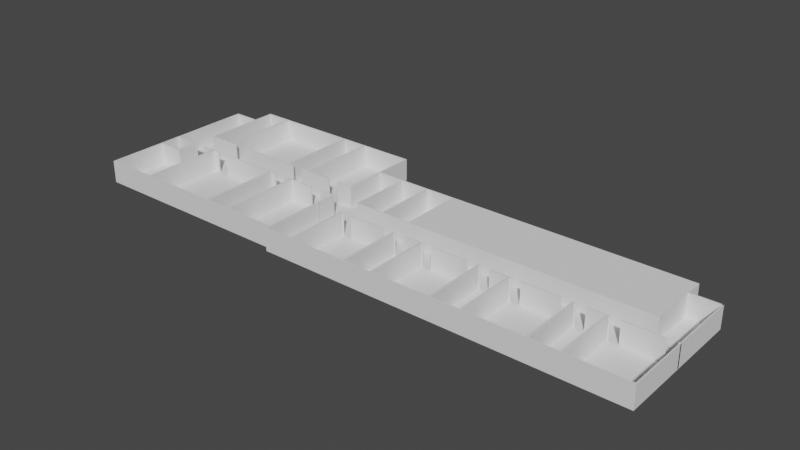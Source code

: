 # Source: main-final.blend  (saved by Blender 4.0.36; exported with 4.5.12 LTS)
import bpy
from mathutils import Matrix  # noqa: F401  (used for matrix-valued properties, if any)

bpy.ops.wm.read_factory_settings(use_empty=True)
scene = bpy.context.scene
scene.name = 'Scene'

# ---- collections
col_collection = bpy.data.collections.new('Collection'); scene.collection.children.link(col_collection)

# ---- world
world_world = bpy.data.worlds.new('World'); scene.world = world_world
world_world.use_nodes = True; world_world.node_tree.nodes.clear()
_N = world_world.node_tree.nodes; _L = world_world.node_tree.links
n0 = _N.new('ShaderNodeOutputWorld'); n0.name = 'World Output'; n0.location = (300, 300)
n1 = _N.new('ShaderNodeBackground'); n1.name = 'Background'; n1.location = (10, 300)
n1.inputs[0].default_value = (0.05088, 0.05088, 0.05088, 1.0)
_L.new(n1.outputs[0], n0.inputs[0])
n0.is_active_output = True
world_world.color = (0.05088, 0.05088, 0.05088)
world_world.use_sun_shadow = False
world_world.sun_shadow_jitter_overblur = 0.0

# ---- meshes
me_cube = bpy.data.meshes.new('Cube')
me_cube.from_pydata([(-0.007532, -0.1078, -0.1056), (-0.007532, -0.1078, 0.1056), (-0.007532, 0.1078, -0.1056), (-0.007532, 0.1078, 0.1056), (0.007532, -0.1078, -0.1056), (0.007532, -0.1078, 0.1056), (0.007532, 0.1078, -0.1056), (0.007532, 0.1078, 0.1056), (0.007661, 0.07311, -0.1061), (0.007661, 0.07311, 0.1062), (3.014, 0.07311, -0.1061), (3.014, 0.07311, 0.1062), (3.014, 0.5858, -0.1061), (3.014, 0.5858, 0.1062), (2.649, 0.5858, -0.1061), (2.255, 0.5858, -0.1061), (1.875, 0.5861, -0.1061), (1.511, 0.5861, -0.1061), (1.131, 0.5861, -0.1061), (0.7668, 0.5861, -0.1061), (0.7668, 0.5861, 0.1062), (1.131, 0.5861, 0.1062), (1.511, 0.5861, 0.1062), (1.875, 0.5861, 0.1062), (2.255, 0.5858, 0.1062), (2.649, 0.5858, 0.1062), (0.372, 0.07311, -0.1061), (0.7668, 0.07283, -0.1061), (1.131, 0.07283, -0.1061), (1.511, 0.07283, -0.1061), (1.875, 0.07283, -0.1061), (2.255, 0.07311, -0.1061), (2.255, 0.07311, 0.1062), (1.875, 0.07283, 0.1062), (1.511, 0.07283, 0.1062), (1.131, 0.07283, 0.1062), (0.7668, 0.07283, 0.1062), (0.372, 0.07311, 0.1062), (1.905, 0.5858, -0.1061), (1.511, 0.5929, -0.1061), (1.131, 0.5929, -0.1061), (0.7516, 0.5929, -0.1061), (0.7364, 0.5863, 0.1062), (1.131, 0.5929, 0.1062), (1.511, 0.5929, 0.1062), (1.905, 0.5858, 0.1062), (0.7516, 0.06605, -0.1061), (1.131, 0.06605, -0.1061), (1.511, 0.06605, -0.1061), (1.905, 0.07311, -0.1061), (1.905, 0.07311, 0.1062), (1.511, 0.06605, 0.1062), (1.131, 0.06605, 0.1062), (0.7364, 0.07311, 0.1062), (2.285, 0.5858, -0.1061), (1.89, 0.5929, -0.1061), (1.89, 0.5929, 0.1062), (2.285, 0.5858, 0.1062), (1.89, 0.06605, -0.1061), (2.285, 0.07311, -0.1061), (2.285, 0.07311, 0.1062), (1.89, 0.06605, 0.1062), (2.649, 0.5929, 0.1062), (3.029, 0.5929, 0.1062), (3.029, 0.06605, -0.1061), (3.029, 0.5929, -0.1061), (3.029, 0.06605, 0.1062), (2.649, 0.5929, -0.1061), (2.27, 0.5929, -0.1061), (2.27, 0.5929, 0.1062), (2.27, 0.06605, -0.1061), (2.27, 0.06605, 0.1062), (0.7364, 0.4477, 0.1062), (0.7516, 0.4528, -0.1061), (0.7668, 0.4496, 0.1062), (0.7668, 0.4496, -0.1061), (0.007661, 0.4452, 0.1062), (0.3872, 0.5863, -0.1061), (0.3872, 0.5863, 0.1062), (0.007661, 0.4452, -0.1061), (0.3872, 0.4452, 0.1062), (0.3872, 0.4452, -0.1061), (-0.007522, 0.4528, -0.1061), (-0.007522, 0.06605, -0.1061), (0.372, 0.06605, 0.1062), (-0.007522, 0.06605, 0.1062), (0.372, 0.5929, -0.1061), (0.7364, 0.5863, -0.1061), (0.372, 0.5929, 0.1062), (0.7516, 0.5929, 0.1062), (0.372, 0.06605, -0.1061), (0.7516, 0.06605, 0.1062), (0.7364, 0.07311, -0.1061), (0.7516, 0.4528, 0.1062), (-0.007522, 0.4528, 0.1062), (0.372, 0.4528, 0.1062), (0.372, 0.4528, -0.1061), (0.3872, 0.06605, -0.1061), (0.3872, 0.06605, 0.1062), (0.3866, 0.07311, -0.1061), (0.3866, 0.07311, 0.1062), (3.015, 0.3344, -0.1061), (3.015, 0.3344, 0.1043), (3.015, 0.3407, -0.1061), (3.015, 0.3407, 0.1043), (3.418, 0.3344, -0.1061), (3.418, 0.3344, 0.1043), (3.418, 0.3407, -0.1061), (3.418, 0.3407, 0.1043), (0.007661, -0.6, -0.1061), (0.007661, -0.6, 0.1062), (0.007661, -0.08741, -0.1061), (0.007661, -0.08741, 0.1062), (3.014, -0.6, -0.1061), (3.014, -0.6, 0.1062), (3.014, -0.08732, -0.1061), (3.014, -0.08732, 0.1062), (2.255, -0.08732, -0.1061), (1.875, -0.08704, -0.1061), (1.511, -0.08704, -0.1061), (1.131, -0.08704, -0.1061), (0.7668, -0.08704, -0.1061), (0.3569, -0.08741, -0.1061), (0.3569, -0.08741, 0.1062), (0.7668, -0.08704, 0.1062), (1.131, -0.08704, 0.1062), (1.511, -0.08704, 0.1062), (1.875, -0.08704, 0.1062), (2.255, -0.08732, 0.1062), (0.372, -0.6, -0.1061), (0.7668, -0.6003, -0.1061), (1.131, -0.6003, -0.1061), (1.511, -0.6003, -0.1061), (1.875, -0.6003, -0.1061), (2.255, -0.6, -0.1061), (2.649, -0.6, -0.1061), (2.649, -0.6, 0.1062), (2.255, -0.6, 0.1062), (1.875, -0.6003, 0.1062), (1.511, -0.6003, 0.1062), (1.131, -0.6003, 0.1062), (0.7668, -0.6003, 0.1062), (0.372, -0.6, 0.1062), (1.905, -0.08732, -0.1061), (1.511, -0.08026, -0.1061), (1.131, -0.08026, -0.1061), (0.7516, -0.08026, -0.1061), (0.7364, -0.0868, 0.1062), (1.131, -0.08026, 0.1062), (1.511, -0.08026, 0.1062), (1.905, -0.08732, 0.1062), (0.7516, -0.6071, -0.1061), (1.131, -0.6071, -0.1061), (1.511, -0.6071, -0.1061), (1.905, -0.6, -0.1061), (1.905, -0.6, 0.1062), (1.511, -0.6071, 0.1062), (1.131, -0.6071, 0.1062), (0.7364, -0.6, 0.1062), (2.285, -0.08732, -0.1061), (1.89, -0.08026, -0.1061), (1.89, -0.08026, 0.1062), (2.285, -0.08732, 0.1062), (1.89, -0.6071, -0.1061), (2.285, -0.6, -0.1061), (2.285, -0.6, 0.1062), (1.89, -0.6071, 0.1062), (3.029, -0.08026, 0.1062), (3.029, -0.6071, -0.1061), (3.029, -0.08026, -0.1061), (3.029, -0.6071, 0.1062), (2.649, -0.6071, -0.1061), (2.27, -0.08026, -0.1061), (2.27, -0.08026, 0.1062), (2.27, -0.6071, -0.1061), (2.649, -0.6071, 0.1062), (2.27, -0.6071, 0.1062), (0.007661, -0.2132, -0.1061), (0.007661, -0.2132, 0.1062), (0.7364, -0.2254, 0.1062), (0.3569, -0.2132, 0.1062), (0.3569, -0.2132, -0.1061), (0.7516, -0.2203, -0.1061), (0.7668, -0.2235, 0.1062), (0.7668, -0.2235, -0.1061), (0.007661, -0.228, 0.1062), (-0.007522, -0.08026, 0.1062), (0.3872, -0.0868, -0.1061), (-0.007522, -0.08026, -0.1061), (0.3872, -0.0868, 0.1062), (0.007661, -0.228, -0.1061), (0.3872, -0.228, 0.1062), (0.3872, -0.228, -0.1061), (-0.007522, -0.2203, -0.1061), (-0.007522, -0.6071, -0.1061), (0.372, -0.6071, 0.1062), (-0.007522, -0.6071, 0.1062), (0.372, -0.08026, -0.1061), (0.7364, -0.0868, -0.1061), (0.372, -0.08026, 0.1062), (0.7516, -0.08026, 0.1062), (0.372, -0.6071, -0.1061), (0.7516, -0.6071, 0.1062), (0.7364, -0.6, -0.1061), (0.7516, -0.2203, 0.1062), (-0.007522, -0.2203, 0.1062), (0.372, -0.2203, 0.1062), (0.372, -0.2203, -0.1061), (8.039, -0.6329, -0.1064), (8.039, -0.6329, 0.1059), (8.039, -0.2247, -0.1064), (8.039, -0.2247, 0.1059), (3.04, -0.6315, -0.1064), (3.04, -0.6315, 0.1059), (3.04, -0.2261, -0.1064), (3.04, -0.2261, 0.1059), (3.457, -0.224, -0.1064), (3.861, -0.224, -0.1064), (4.266, -0.224, -0.1064), (4.717, -0.2247, -0.1064), (5.12, -0.2236, -0.1064), (5.523, -0.2247, -0.1064), (5.975, -0.2247, -0.1064), (6.378, -0.2236, -0.1064), (6.781, -0.2247, -0.1064), (7.233, -0.2247, -0.1064), (7.636, -0.2236, -0.1064), (7.636, -0.2236, 0.1059), (7.233, -0.2247, 0.1059), (6.781, -0.2247, 0.1059), (6.378, -0.2236, 0.1059), (5.975, -0.2247, 0.1059), (5.523, -0.2247, 0.1059), (5.12, -0.2236, 0.1059), (4.717, -0.2247, 0.1059), (4.266, -0.224, 0.1059), (3.861, -0.224, 0.1059), (3.457, -0.224, 0.1059), (7.636, -0.634, -0.1064), (7.233, -0.6329, -0.1064), (6.781, -0.6329, -0.1064), (6.378, -0.634, -0.1064), (5.975, -0.6329, -0.1064), (5.523, -0.6329, -0.1064), (5.12, -0.634, -0.1064), (4.717, -0.6329, -0.1064), (4.266, -0.6336, -0.1064), (3.861, -0.6336, -0.1064), (3.457, -0.6336, -0.1064), (3.457, -0.6336, 0.1059), (3.861, -0.6336, 0.1059), (4.266, -0.6336, 0.1059), (4.717, -0.6329, 0.1059), (5.12, -0.634, 0.1059), (5.523, -0.6329, 0.1059), (5.975, -0.6329, 0.1059), (6.378, -0.634, 0.1059), (6.781, -0.6329, 0.1059), (7.233, -0.6329, 0.1059), (7.636, -0.634, 0.1059), (3.424, -0.2261, -0.1064), (3.861, -0.218, -0.1064), (4.297, -0.2253, -0.1064), (4.297, -0.2253, 0.1059), (3.861, -0.218, 0.1059), (3.424, -0.2261, 0.1059), (4.297, -0.6323, -0.1064), (3.861, -0.6396, -0.1064), (3.424, -0.6315, -0.1064), (3.424, -0.6315, 0.1059), (3.861, -0.6396, 0.1059), (4.297, -0.6323, 0.1059), (8.056, -0.218, -0.1064), (8.056, -0.6396, -0.1064), (8.056, -0.6396, 0.1059), (8.056, -0.218, 0.1059), (7.636, -0.218, -0.1064), (7.636, -0.6396, 0.1059), (4.684, -0.2253, -0.1064), (5.12, -0.218, -0.1064), (5.555, -0.2253, -0.1064), (5.942, -0.2253, -0.1064), (6.378, -0.218, -0.1064), (6.814, -0.2253, -0.1064), (7.2, -0.2253, -0.1064), (7.636, -0.218, 0.1059), (7.2, -0.2253, 0.1059), (6.814, -0.2253, 0.1059), (6.378, -0.218, 0.1059), (5.942, -0.2253, 0.1059), (5.555, -0.2253, 0.1059), (5.12, -0.218, 0.1059), (4.684, -0.2253, 0.1059), (7.636, -0.6396, -0.1064), (7.2, -0.6323, -0.1064), (6.814, -0.6323, -0.1064), (6.378, -0.6396, -0.1064), (5.942, -0.6323, -0.1064), (5.555, -0.6323, -0.1064), (5.12, -0.6396, -0.1064), (4.684, -0.6323, -0.1064), (4.684, -0.6323, 0.1059), (5.12, -0.6396, 0.1059), (5.555, -0.6323, 0.1059), (5.942, -0.6323, 0.1059), (6.378, -0.6396, 0.1059), (6.814, -0.6323, 0.1059), (7.2, -0.6323, 0.1059), (4.281, -0.218, -0.1064), (4.7, -0.218, -0.1064), (5.539, -0.218, -0.1064), (5.959, -0.218, -0.1064), (6.797, -0.218, -0.1064), (7.217, -0.218, -0.1064), (7.217, -0.218, 0.1059), (6.797, -0.218, 0.1059), (5.959, -0.218, 0.1059), (5.539, -0.218, 0.1059), (4.7, -0.218, 0.1059), (4.281, -0.218, 0.1059), (7.217, -0.6396, -0.1064), (6.797, -0.6396, -0.1064), (5.959, -0.6396, -0.1064), (5.539, -0.6396, -0.1064), (4.7, -0.6396, -0.1064), (4.281, -0.6396, -0.1064), (4.281, -0.6396, 0.1059), (4.7, -0.6396, 0.1059), (5.539, -0.6396, 0.1059), (5.959, -0.6396, 0.1059), (6.797, -0.6396, 0.1059), (7.217, -0.6396, 0.1059), (3.442, -0.218, 0.1059), (3.022, -0.218, 0.1059), (3.022, -0.6396, -0.1064), (3.022, -0.218, -0.1064), (3.022, -0.6396, 0.1059), (3.442, -0.6396, -0.1064), (3.442, -0.218, -0.1064), (3.442, -0.6396, 0.1059), (3.408, -0.07509, -0.1058), (3.408, -0.07509, 0.1035), (3.408, 0.3407, -0.1058), (3.408, 0.3407, 0.1035), (7.649, -0.07509, -0.1058), (7.649, -0.07509, 0.1035), (7.649, 0.3407, -0.1058), (7.649, 0.3407, 0.1035), (7.225, 0.3407, -0.1058), (6.8, 0.3407, -0.1058), (6.376, 0.3407, -0.1058), (5.952, 0.3407, -0.1058), (5.528, 0.3407, -0.1058), (5.104, 0.3407, -0.1058), (4.68, 0.3407, -0.1058), (4.256, 0.3407, -0.1058), (3.832, 0.3407, -0.1058), (3.832, 0.3407, 0.1035), (4.256, 0.3407, 0.1035), (4.68, 0.3407, 0.1035), (5.104, 0.3407, 0.1035), (5.528, 0.3407, 0.1035), (5.952, 0.3407, 0.1035), (6.376, 0.3407, 0.1035), (6.8, 0.3407, 0.1035), (7.225, 0.3407, 0.1035), (3.832, -0.07509, -0.1058), (4.256, -0.07509, -0.1058), (4.68, -0.07509, -0.1058), (5.104, -0.07509, -0.1058), (5.528, -0.07509, -0.1058), (5.952, -0.07509, -0.1058), (6.376, -0.07509, -0.1058), (6.8, -0.07509, -0.1058), (7.225, -0.07509, -0.1058), (7.225, -0.07509, 0.1035), (6.8, -0.07509, 0.1035), (6.376, -0.07509, 0.1035), (5.952, -0.07509, 0.1035), (5.528, -0.07509, 0.1035), (5.104, -0.07509, 0.1035), (4.68, -0.07509, 0.1035), (4.256, -0.07509, 0.1035), (3.832, -0.07509, 0.1035), (3.819, 0.3344, 0.1035), (3.42, 0.3344, 0.1035), (3.42, -0.06875, 0.1035), (3.819, -0.06875, 0.1035), (4.243, 0.3344, 0.1035), (3.844, 0.3344, 0.1035), (3.844, -0.06875, 0.1035), (4.243, -0.06875, 0.1035), (3.42, 0.3344, -0.1058), (3.819, 0.3344, -0.1058), (3.819, -0.06875, -0.1058), (3.42, -0.06875, -0.1058), (3.844, 0.3344, -0.1058), (4.243, 0.3344, -0.1058), (4.243, -0.06875, -0.1058), (3.844, -0.06875, -0.1058), (8.039, -0.2291, -0.1056), (8.039, -0.2291, 0.1056), (8.039, 0.2266, -0.1056), (8.039, 0.2266, 0.1056), (8.056, -0.2291, -0.1056), (8.056, -0.2291, 0.1056), (8.056, 0.2266, -0.1056), (8.056, 0.2266, 0.1056), (7.621, 0.2266, -0.1056), (7.621, 0.2266, 0.1056), (7.621, 0.2183, -0.1056), (7.621, 0.2183, 0.1056), (8.054, 0.2266, -0.1056), (8.054, 0.2266, 0.1056), (8.054, 0.2183, -0.1056), (8.054, 0.2183, 0.1056), (0.5504, -0.08026, 0.1062), (0.3916, -0.08026, 0.1062), (0.5504, -0.08026, -0.1061), (0.3916, -0.08026, -0.1061), (0.5504, -0.0868, -0.1061), (0.3916, -0.0868, -0.1061), (0.3916, -0.0868, 0.1062), (0.5504, -0.0868, 0.1062), (0.3916, -0.0868, -0.1034), (0.5504, -0.0868, -0.006899), (1.011, -0.08026, 0.1062), (0.8527, -0.08026, 0.1062), (0.8527, -0.08026, -0.1061), (1.011, -0.08026, -0.1061), (1.011, -0.08704, -0.1061), (0.8527, -0.08704, -0.1061), (0.8527, -0.08704, 0.1062), (1.011, -0.08704, 0.1062), (0.8527, 0.06605, 0.1062), (1.011, 0.06605, 0.1062), (0.8527, 0.06605, -0.1061), (1.011, 0.06605, -0.1061), (0.8527, 0.07283, -0.1061), (1.011, 0.07283, -0.1061), (1.011, 0.07283, 0.1062), (0.8527, 0.07283, 0.1062), (1.978, 0.07311, 0.1062), (2.137, 0.07311, 0.1062), (1.978, 0.07311, -0.1061), (2.137, 0.07311, -0.1061), (1.978, 0.06605, 0.1062), (2.137, 0.06605, 0.1062), (1.978, 0.06605, -0.1061), (2.137, 0.06605, -0.1061), (2.137, -0.08732, 0.1062), (1.978, -0.08732, 0.1062), (1.978, -0.08732, -0.1061), (2.137, -0.08732, -0.1061), (2.137, -0.08026, 0.1062), (1.978, -0.08026, 0.1062), (1.978, -0.08026, -0.1061), (2.137, -0.08026, -0.1061), (2.8, -0.08026, 0.1062), (2.8, -0.08026, -0.1061), (2.642, -0.08026, 0.1062), (2.642, -0.08026, -0.1061), (2.8, -0.08732, 0.1062), (2.8, -0.08732, -0.1061), (2.642, -0.08732, -0.1061), (2.642, -0.08732, 0.1062), (2.8, 0.06605, 0.1062), (2.8, 0.06605, -0.1061), (2.642, 0.06605, 0.1062), (2.642, 0.06605, -0.1061), (2.8, 0.07311, -0.1061), (2.642, 0.07311, -0.1061), (2.8, 0.07311, 0.1062), (2.642, 0.07311, 0.1062), (4.125, -0.224, 0.1059), (4.252, -0.224, 0.1059), (4.125, -0.224, -0.1064), (4.252, -0.224, -0.1064), (4.311, -0.218, 0.1059), (4.438, -0.218, 0.1059), (4.311, -0.218, -0.1064), (4.438, -0.218, -0.1064), (4.125, -0.218, 0.1059), (4.252, -0.218, 0.1059), (4.125, -0.218, -0.1064), (4.252, -0.218, -0.1064), (3.474, -0.218, 0.1059), (3.6, -0.218, 0.1059), (3.474, -0.218, -0.1064), (3.6, -0.218, -0.1064), (3.474, -0.224, -0.1064), (3.6, -0.224, -0.1064), (3.6, -0.224, 0.1059), (3.474, -0.224, 0.1059), (4.311, -0.2253, -0.1064), (4.438, -0.2253, -0.1064), (4.438, -0.2253, 0.1059), (4.311, -0.2253, 0.1059), (5.568, -0.218, 0.1059), (5.695, -0.218, 0.1059), (5.568, -0.218, -0.1064), (5.695, -0.218, -0.1064), (5.382, -0.218, 0.1059), (5.509, -0.218, 0.1059), (5.382, -0.218, -0.1064), (5.509, -0.218, -0.1064), (4.731, -0.218, 0.1059), (4.858, -0.218, 0.1059), (4.731, -0.218, -0.1064), (4.858, -0.218, -0.1064), (4.731, -0.2247, -0.1064), (4.858, -0.2243, -0.1064), (5.382, -0.2243, -0.1064), (5.509, -0.2247, -0.1064), (5.509, -0.2247, 0.1059), (5.382, -0.2243, 0.1059), (4.858, -0.2243, 0.1059), (4.731, -0.2247, 0.1059), (5.568, -0.2253, -0.1064), (5.695, -0.2253, -0.1064), (5.695, -0.2253, 0.1059), (5.568, -0.2253, 0.1059), (5.99, -0.2247, 0.1059), (6.117, -0.2243, 0.1059), (5.99, -0.2247, -0.1064), (6.117, -0.2243, -0.1064), (6.827, -0.2253, 0.1059), (6.954, -0.2253, 0.1059), (6.827, -0.2253, -0.1064), (6.954, -0.2253, -0.1064), (6.641, -0.2243, 0.1059), (6.768, -0.2247, 0.1059), (6.641, -0.2243, -0.1064), (6.768, -0.2247, -0.1064), (6.827, -0.218, 0.1059), (6.954, -0.218, 0.1059), (6.827, -0.218, -0.1064), (6.954, -0.218, -0.1064), (6.641, -0.218, 0.1059), (6.768, -0.218, 0.1059), (6.641, -0.218, -0.1064), (6.768, -0.218, -0.1064), (5.99, -0.218, 0.1059), (6.117, -0.218, 0.1059), (5.99, -0.218, -0.1064), (6.117, -0.218, -0.1064), (7.898, -0.2243, 0.1059), (8.025, -0.2247, 0.1059), (7.898, -0.2243, -0.1064), (8.025, -0.2247, -0.1064), (7.247, -0.2247, 0.1059), (7.374, -0.2243, 0.1059), (7.247, -0.2247, -0.1064), (7.374, -0.2243, -0.1064), (7.898, -0.218, 0.1059), (8.025, -0.218, 0.1059), (7.898, -0.218, -0.1064), (8.025, -0.218, -0.1064), (7.247, -0.218, 0.1059), (7.374, -0.218, 0.1059), (7.247, -0.218, -0.1064), (7.374, -0.218, -0.1064), (3.044, -0.218, 0.1059), (3.42, -0.218, 0.1059), (3.42, -0.218, -0.1064), (3.044, -0.218, -0.1064), (3.044, -0.2261, 0.1059), (3.42, -0.2261, 0.1059), (3.42, -0.2261, -0.1064), (3.044, -0.2261, -0.1064), (3.029, 0.5929, -0.1125), (-0.007522, 0.4528, -0.1125), (0.372, 0.5929, -0.1125), (0.372, 0.4528, -0.1125), (3.015, 0.3407, -0.1125), (3.029, -0.6071, -0.1125), (-0.007522, -0.6071, -0.1125), (8.056, -0.6396, -0.1128), (3.022, -0.6396, -0.1128), (7.649, 0.3407, -0.1122), (7.621, 0.2266, -0.112), (8.054, 0.2266, -0.112)], [], [(0, 1, 3, 2), (2, 3, 7, 6), (6, 7, 5, 4), (4, 5, 1, 0), (2, 6, 4, 0), (7, 3, 1, 5), (67, 62, 63, 65), (65, 63, 66, 64), (24, 45, 38, 15), (32, 24, 15, 31), (443, 32, 31, 445), (444, 49, 50, 442), (45, 50, 49, 38), (64, 66, 466, 467), (71, 70, 469, 468), (449, 70, 71, 447), (61, 58, 448, 446), (58, 61, 51, 48), (48, 51, 52, 47), (437, 47, 52, 435), (91, 46, 436, 434), (97, 98, 84, 90), (86, 88, 89, 41), (41, 89, 43, 40), (40, 43, 44, 39), (39, 44, 56, 55), (55, 56, 69, 68), (68, 69, 62, 67), (16, 17, 39, 55), (17, 18, 40, 39), (18, 19, 41, 40), (20, 21, 43, 89), (21, 22, 44, 43), (22, 23, 56, 44), (27, 438, 436, 46), (28, 47, 437, 439), (28, 29, 48, 47), (29, 30, 58, 48), (33, 34, 51, 61), (34, 35, 52, 51), (36, 91, 434, 441), (435, 52, 35, 440), (23, 33, 61, 56), (74, 20, 89, 93), (75, 27, 46, 73), (30, 16, 55, 58), (22, 21, 18, 17), (21, 20, 19, 18), (74, 36, 27, 75), (440, 35, 28, 439), (438, 27, 36, 441), (35, 34, 29, 28), (34, 33, 30, 29), (33, 23, 16, 30), (23, 22, 17, 16), (15, 38, 55, 68), (45, 24, 69, 56), (31, 70, 449, 445), (49, 444, 448, 58), (50, 61, 446, 442), (71, 32, 443, 447), (24, 32, 71, 69), (50, 45, 56, 61), (38, 49, 58, 55), (31, 15, 68, 70), (25, 13, 63, 62), (10, 12, 65, 64), (13, 11, 66, 63), (10, 64, 467, 470), (12, 14, 67, 65), (14, 54, 68, 67), (57, 25, 62, 69), (59, 471, 469, 70), (66, 11, 472, 466), (473, 60, 71, 468), (60, 57, 69, 71), (54, 59, 70, 68), (12, 10, 11, 13), (11, 10, 470, 472), (471, 59, 60, 473), (59, 54, 57, 60), (54, 14, 25, 57), (14, 12, 13, 25), (20, 74, 75, 19), (19, 75, 73, 41), (36, 74, 93, 91), (79, 80, 76), (79, 9, 8), (83, 85, 94, 82), (88, 95, 96, 86), (79, 8, 83, 82), (87, 77, 86, 41), (78, 42, 89, 88), (99, 92, 46, 97), (100, 37, 84, 98), (72, 53, 91, 93), (9, 76, 94, 85), (42, 72, 93, 89), (80, 78, 88, 95), (77, 81, 96, 86), (81, 79, 82, 96), (92, 87, 41, 46), (76, 80, 95, 94), (81, 80, 79), (77, 78, 81), (87, 42, 77), (92, 72, 87), (26, 53, 92, 99), (84, 37, 26, 90), (79, 76, 9), (81, 78, 80), (77, 42, 78), (87, 72, 42), (92, 53, 72), (26, 37, 100, 53), (53, 100, 98, 91), (26, 99, 97, 90), (46, 91, 98, 97), (81, 80, 100, 99), (95, 37, 26, 96), (95, 96, 82, 94), (80, 100, 37, 95), (99, 81, 96, 26), (101, 102, 104, 103), (103, 104, 108, 107), (107, 108, 106, 105), (105, 106, 102, 101), (103, 107, 105, 101), (108, 104, 102, 106), (193, 205, 186, 188), (458, 167, 169, 459), (169, 167, 170, 168), (201, 195, 196, 194), (150, 143, 452, 451), (117, 128, 450, 453), (137, 128, 117, 134), (155, 137, 134, 154), (150, 155, 154, 143), (168, 170, 175, 171), (171, 175, 176, 174), (174, 176, 166, 163), (163, 166, 156, 153), (153, 156, 157, 152), (152, 157, 202, 151), (151, 202, 195, 201), (188, 186, 199, 197), (197, 199, 417, 419), (200, 146, 418, 416), (146, 200, 427, 428), (148, 145, 429, 426), (145, 148, 149, 144), (144, 149, 161, 160), (160, 161, 455, 456), (173, 172, 457, 454), (172, 173, 460, 461), (118, 119, 144, 160), (119, 120, 145, 144), (121, 146, 428, 431), (429, 145, 120, 430), (200, 124, 432, 427), (433, 125, 148, 426), (125, 126, 149, 148), (126, 127, 161, 149), (130, 131, 152, 151), (131, 132, 153, 152), (132, 133, 163, 153), (138, 139, 156, 166), (139, 140, 157, 156), (140, 141, 202, 157), (127, 138, 166, 161), (183, 124, 200, 204), (184, 130, 151, 182), (133, 118, 160, 163), (126, 125, 120, 119), (124, 121, 431, 432), (120, 125, 433, 430), (183, 141, 130, 184), (141, 140, 131, 130), (140, 139, 132, 131), (139, 138, 133, 132), (138, 127, 118, 133), (127, 126, 119, 118), (452, 143, 160, 456), (117, 453, 457, 172), (161, 150, 451, 455), (450, 128, 173, 454), (154, 134, 174, 163), (137, 155, 166, 176), (128, 137, 176, 173), (155, 150, 161, 166), (143, 154, 163, 160), (134, 117, 172, 174), (116, 167, 458, 462), (113, 115, 169, 168), (116, 114, 170, 167), (135, 113, 168, 171), (459, 169, 115, 463), (464, 159, 172, 461), (173, 162, 465, 460), (164, 135, 171, 174), (114, 136, 175, 170), (136, 165, 176, 175), (165, 162, 173, 176), (159, 164, 174, 172), (115, 113, 114, 116), (113, 135, 136, 114), (135, 164, 165, 136), (164, 159, 162, 165), (465, 162, 159, 464), (463, 115, 116, 462), (124, 183, 184, 121), (121, 184, 182, 146), (141, 183, 204, 202), (190, 191, 185), (190, 110, 109), (194, 196, 205, 193), (199, 206, 207, 197), (178, 112, 186, 205), (122, 111, 188, 197), (112, 123, 199, 186), (111, 177, 193, 188), (123, 180, 206, 199), (181, 122, 197, 207), (177, 181, 207, 193), (180, 178, 205, 206), (111, 122, 123, 112), (122, 181, 180, 123), (181, 177, 178, 180), (177, 111, 112, 178), (190, 109, 194, 193), (142, 110, 196, 195), (198, 420, 418, 146), (187, 197, 419, 421), (423, 147, 200, 416), (199, 189, 422, 417), (109, 129, 201, 194), (129, 203, 151, 201), (158, 142, 195, 202), (179, 158, 202, 204), (110, 185, 205, 196), (147, 179, 204, 200), (191, 189, 199, 206), (187, 192, 207, 197), (192, 190, 193, 207), (203, 198, 146, 151), (185, 191, 206, 205), (192, 191, 190), (187, 189, 192), (198, 147, 425, 420), (187, 421, 424), (203, 179, 198), (129, 158, 203), (109, 142, 129), (190, 185, 110), (192, 189, 191), (147, 423, 425), (189, 187, 424, 422), (198, 179, 147), (203, 158, 179), (129, 142, 158), (109, 110, 142), (273, 274, 275, 272), (333, 335, 565, 562), (338, 332, 563, 564), (335, 333, 336, 334), (293, 277, 274, 273), (212, 268, 269, 213), (524, 222, 231, 522), (523, 230, 223, 525), (214, 212, 213, 215), (250, 249, 248, 247), (251, 250, 247, 246), (304, 303, 298, 297), (255, 231, 222, 242), (256, 255, 242, 241), (289, 304, 297, 281), (257, 256, 241, 240), (229, 257, 240, 224), (527, 286, 284, 529), (528, 283, 287, 526), (531, 229, 224, 533), (532, 223, 230, 530), (211, 209, 208, 210), (547, 211, 210, 549), (548, 226, 227, 546), (306, 287, 283, 295), (552, 225, 228, 550), (551, 227, 226, 553), (258, 228, 225, 239), (307, 306, 295, 294), (259, 258, 239, 238), (209, 259, 238, 208), (286, 307, 294, 284), (235, 251, 246, 218), (475, 235, 218, 477), (476, 217, 236, 474), (334, 336, 339, 337), (337, 339, 270, 267), (267, 270, 326, 325), (325, 326, 327, 324), (324, 327, 302, 299), (299, 302, 328, 323), (323, 328, 329, 322), (322, 329, 305, 296), (296, 305, 330, 321), (321, 330, 331, 320), (320, 331, 277, 293), (272, 275, 555, 557), (285, 276, 556, 554), (314, 313, 560, 558), (276, 285, 559, 561), (313, 314, 535, 537), (315, 312, 536, 534), (312, 315, 539, 541), (288, 282, 540, 538), (316, 311, 544, 542), (282, 288, 543, 545), (311, 316, 499, 501), (317, 310, 500, 498), (310, 317, 503, 505), (291, 279, 504, 502), (318, 309, 508, 506), (279, 291, 507, 509), (309, 318, 479, 481), (319, 308, 480, 478), (308, 319, 483, 485), (264, 261, 484, 482), (332, 338, 488, 486), (261, 264, 487, 489), (338, 216, 490, 488), (491, 217, 261, 489), (477, 218, 308, 485), (261, 217, 476, 484), (235, 475, 483, 319), (236, 264, 482, 474), (237, 332, 486, 493), (487, 264, 236, 492), (246, 247, 267, 325), (247, 248, 337, 267), (249, 250, 270, 339), (250, 251, 326, 270), (237, 249, 339, 332), (251, 235, 319, 326), (218, 246, 325, 308), (248, 216, 338, 337), (249, 237, 216, 248), (490, 216, 237, 493), (492, 236, 217, 491), (210, 208, 273, 272), (209, 211, 275, 274), (549, 210, 272, 557), (276, 226, 548, 556), (259, 209, 274, 277), (309, 219, 510, 508), (511, 220, 279, 509), (513, 221, 310, 505), (279, 220, 512, 504), (311, 222, 524, 544), (525, 223, 282, 545), (533, 224, 312, 541), (282, 223, 532, 540), (313, 225, 552, 560), (553, 226, 276, 561), (211, 547, 555, 275), (227, 285, 554, 546), (228, 314, 558, 550), (559, 285, 227, 551), (229, 531, 539, 315), (230, 288, 538, 530), (231, 316, 542, 522), (543, 288, 230, 523), (232, 514, 503, 317), (233, 291, 502, 515), (234, 318, 506, 517), (507, 291, 233, 516), (208, 238, 293, 273), (238, 239, 320, 293), (240, 241, 296, 321), (241, 242, 322, 296), (243, 244, 299, 323), (244, 245, 324, 299), (252, 253, 302, 327), (253, 254, 328, 302), (255, 256, 305, 329), (256, 257, 330, 305), (258, 259, 277, 331), (234, 252, 327, 318), (254, 232, 317, 328), (231, 255, 329, 316), (257, 229, 315, 330), (228, 258, 331, 314), (239, 225, 313, 320), (224, 240, 321, 312), (242, 222, 311, 322), (221, 243, 323, 310), (245, 219, 309, 324), (514, 232, 221, 513), (512, 220, 233, 515), (232, 254, 243, 221), (254, 253, 244, 243), (253, 252, 245, 244), (252, 234, 219, 245), (510, 219, 234, 517), (516, 233, 220, 511), (495, 278, 309, 481), (308, 262, 494, 480), (519, 281, 311, 501), (310, 280, 518, 500), (529, 284, 313, 537), (312, 283, 528, 536), (287, 315, 534, 526), (286, 527, 535, 314), (290, 317, 498, 521), (289, 520, 499, 316), (263, 319, 478, 497), (292, 496, 479, 318), (294, 295, 321, 320), (297, 298, 323, 322), (300, 266, 325, 324), (271, 301, 327, 326), (303, 304, 329, 328), (306, 307, 331, 330), (263, 271, 326, 319), (301, 292, 318, 327), (290, 303, 328, 317), (304, 289, 316, 329), (287, 306, 330, 315), (307, 286, 314, 331), (284, 294, 320, 313), (295, 283, 312, 321), (281, 297, 322, 311), (298, 280, 310, 323), (278, 300, 324, 309), (266, 262, 308, 325), (303, 290, 280, 298), (520, 289, 281, 519), (518, 280, 290, 521), (292, 301, 300, 278), (301, 271, 266, 300), (271, 263, 262, 266), (496, 292, 278, 495), (494, 262, 263, 497), (265, 567, 563, 332), (566, 215, 333, 562), (212, 214, 335, 334), (215, 213, 336, 333), (268, 212, 334, 337), (260, 338, 564, 568), (335, 214, 569, 565), (213, 269, 339, 336), (269, 265, 332, 339), (260, 268, 337, 338), (268, 260, 265, 269), (214, 215, 566, 569), (567, 265, 260, 568), (340, 341, 343, 342), (348, 365, 347, 346), (346, 347, 345, 344), (366, 383, 341, 340), (348, 346, 344, 374), (392, 393, 384, 385), (347, 365, 375, 345), (365, 364, 376, 375), (364, 363, 377, 376), (363, 362, 378, 377), (362, 361, 379, 378), (361, 360, 380, 379), (360, 359, 381, 380), (359, 358, 382, 381), (395, 392, 385, 386), (394, 395, 386, 387), (393, 394, 387, 384), (355, 354, 368, 367), (354, 353, 369, 368), (353, 352, 370, 369), (352, 351, 371, 370), (351, 350, 372, 371), (350, 349, 373, 372), (349, 348, 374, 373), (344, 345, 375, 374), (374, 375, 376, 373), (373, 376, 377, 372), (372, 377, 378, 371), (371, 378, 379, 370), (370, 379, 380, 369), (369, 380, 381, 368), (368, 381, 382, 367), (367, 382, 383, 366), (342, 343, 357, 356), (356, 357, 358, 355), (355, 358, 359, 354), (354, 359, 360, 353), (353, 360, 361, 352), (352, 361, 362, 351), (351, 362, 363, 350), (350, 363, 364, 349), (349, 364, 365, 348), (357, 343, 385, 384), (343, 341, 386, 385), (341, 383, 387, 386), (383, 357, 384, 387), (358, 357, 389, 388), (357, 383, 390, 389), (383, 382, 391, 390), (382, 358, 388, 391), (342, 356, 393, 392), (356, 366, 394, 393), (366, 340, 395, 394), (340, 342, 392, 395), (356, 355, 397, 396), (355, 367, 398, 397), (367, 366, 399, 398), (366, 356, 396, 399), (397, 398, 391, 388), (398, 399, 390, 391), (399, 396, 389, 390), (396, 397, 388, 389), (400, 401, 403, 402), (402, 403, 407, 406), (406, 407, 405, 404), (404, 405, 401, 400), (402, 406, 404, 400), (407, 403, 401, 405), (408, 409, 411, 410), (410, 411, 415, 414), (414, 415, 413, 412), (412, 413, 409, 408), (410, 414, 412, 408), (415, 411, 409, 413), (424, 421, 419, 417, 422), (425, 423, 416, 418, 420), (431, 428, 427, 432), (429, 430, 433, 426), (441, 434, 436, 438), (437, 435, 440, 439), (444, 442, 446, 448), (443, 445, 449, 447), (455, 451, 452, 456), (453, 450, 454, 457), (461, 460, 465, 464), (458, 459, 463, 462), (473, 468, 469, 471), (467, 466, 472, 470), (194, 168, 65, 86, 96, 82), (334, 103, 346, 408, 412, 273), (576, 575, 570, 572, 573, 571), (578, 574, 579, 580, 581, 577), (273, 577, 578, 334), (412, 581, 577, 273), (408, 580, 581, 412), (346, 579, 580, 408), (103, 574, 579, 346), (334, 578, 574, 103), (194, 576, 575, 168), (82, 571, 576, 194), (571, 82, 96, 573), (86, 572, 573, 96), (65, 570, 572, 86), (168, 575, 570, 65)])
me_cube.polygons.foreach_set('material_index', [0, 0, 0, 0, 0, 0, 0, 0, 0, 0, 0, 0, 0, 0, 0, 0, 0, 0, 0, 0, 0, 0, 0, 0, 0, 0, 0, 0, 0, 0, 0, 0, 0, 0, 0, 0, 0, 0, 0, 0, 0, 0, 0, 0, 0, 0, 0, 0, 0, 0, 0, 0, 0, 0, 0, 0, 0, 0, 0, 0, 0, 0, 0, 0, 0, 0, 0, 0, 0, 0, 0, 0, 0, 0, 0, 0, 0, 0, 0, 0, 0, 0, 0, 0, 0, 0, 0, 0, 0, 0, 0, 0, 0, 0, 0, 0, 0, 0, 0, 0, 0, 0, 0, 0, 0, 0, 0, 0, 0, 0, 0, 0, 0, 0, 0, 0, 0, 0, 0, 0, 0, 0, 0, 0, 0, 0, 0, 0, 0, 0, 0, 0, 0, 0, 0, 0, 0, 0, 0, 0, 0, 0, 0, 0, 0, 0, 0, 0, 0, 0, 0, 0, 0, 0, 0, 0, 0, 0, 0, 0, 0, 0, 0, 0, 0, 0, 0, 0, 0, 0, 0, 0, 0, 0, 0, 0, 0, 0, 0, 0, 0, 0, 0, 0, 0, 0, 0, 0, 0, 0, 0, 0, 0, 0, 0, 0, 0, 0, 0, 0, 0, 0, 0, 0, 0, 0, 0, 0, 0, 0, 0, 0, 0, 0, 0, 0, 0, 0, 0, 0, 0, 0, 0, 0, 0, 0, 0, 0, 0, 0, 0, 0, 0, 0, 0, 0, 0, 0, 0, 0, 0, 0, 0, 0, 0, 0, 0, 0, 0, 0, 0, 0, 0, 0, 0, 0, 0, 0, 0, 0, 0, 0, 0, 0, 0, 0, 0, 0, 0, 0, 0, 0, 0, 0, 0, 0, 0, 0, 0, 0, 0, 0, 0, 0, 0, 0, 0, 0, 0, 0, 0, 0, 0, 0, 0, 0, 0, 0, 0, 0, 0, 0, 0, 0, 0, 0, 0, 0, 0, 0, 0, 0, 0, 0, 0, 0, 0, 0, 0, 0, 0, 0, 0, 0, 0, 0, 0, 0, 0, 0, 0, 0, 0, 0, 0, 0, 0, 0, 0, 0, 0, 0, 0, 0, 0, 0, 0, 0, 0, 0, 0, 0, 0, 0, 0, 0, 0, 0, 0, 0, 0, 0, 0, 0, 0, 0, 0, 0, 0, 0, 0, 0, 0, 0, 0, 0, 0, 0, 0, 0, 0, 0, 0, 0, 0, 0, 0, 0, 0, 0, 0, 0, 0, 0, 0, 0, 0, 0, 0, 0, 0, 0, 0, 0, 0, 0, 0, 0, 0, 0, 0, 0, 0, 0, 0, 0, 0, 0, 0, 0, 0, 0, 0, 0, 0, 0, 0, 0, 0, 0, 0, 0, 0, 0, 0, 0, 0, 0, 0, 0, 0, 0, 0, 0, 0, 0, 0, 0, 0, 0, 0, 0, 0, 0, 0, 0, 0, 0, 0, 0, 0, 0, 0, 0, 0, 0, 0, 0, 0, 0, 0, 0, 0, 0, 0, 0, 0, 0, 0, 0, 0, 0, 0, 0, 0, 0, 0, 0, 0, 0, 0, 0, 0, 0, 0, 0, 0, 0, 0, 0, 0, 0, 0, 0, 0, 0, 0, 0, 0, 0, 0, 0, 0, 0, 0, 0, 0, 0, 0, 0, 0, 0, 0, 0, 0, 0, 0, 0, 0, 0, 0, 0, 0, 0, 0, 5, 5, 5, 5, 0, 0, 5, 5, 0, 0, 0, 0, 0, 0, 0, 0, 0, 0, 0, 0, 0, 0, 0, 0])
_uv = me_cube.uv_layers.new(name='UVMap')
_uv.uv.foreach_set('vector', [0.375, 0.0, 0.625, 0.0, 0.625, 0.25, 0.375, 0.25, 0.375, 0.25, 0.625, 0.25, 0.625, 0.5, 0.375, 0.5, 0.375, 0.5, 0.625, 0.5, 0.625, 0.75, 0.375, 0.75, 0.375, 0.75, 0.625, 0.75, 0.625, 1.0, 0.375, 1.0, 0.125, 0.5, 0.375, 0.5, 0.375, 0.75, 0.125, 0.75, 0.625, 0.5, 0.875, 0.5, 0.875, 0.75, 0.625, 0.75, 0.375, 0.4688, 0.625, 0.4688, 0.625, 0.5, 0.375, 0.5, 0.375, 0.5, 0.625, 0.5, 0.625, 0.75, 0.375, 0.75, 0.6887, 0.5012, 0.7175, 0.5012, 0.2825, 0.5012, 0.3113, 0.5012, 0.6888, 0.7487, 0.6887, 0.5012, 0.3113, 0.5012, 0.3113, 0.7487, 0.6984, 0.7487, 0.6888, 0.7487, 0.3113, 0.7487, 0.3016, 0.7487, 0.2885, 0.7487, 0.2825, 0.7487, 0.7175, 0.7487, 0.7115, 0.7487, 0.7175, 0.5012, 0.7175, 0.7487, 0.2825, 0.7487, 0.2825, 0.5012, 0.375, 0.75, 0.625, 0.75, 0.625, 0.7688, 0.375, 0.7688, 0.625, 0.8125, 0.375, 0.8125, 0.375, 0.7819, 0.625, 0.7819, 0.375, 0.8234, 0.375, 0.8125, 0.625, 0.8125, 0.625, 0.8234, 0.625, 0.8438, 0.375, 0.8438, 0.375, 0.8365, 0.625, 0.8365, 0.375, 0.8438, 0.625, 0.8438, 0.625, 0.875, 0.375, 0.875, 0.375, 0.875, 0.625, 0.875, 0.625, 0.9062, 0.375, 0.9062, 0.375, 0.9161, 0.375, 0.9062, 0.625, 0.9062, 0.625, 0.9161, 0.625, 0.9375, 0.375, 0.9375, 0.375, 0.9292, 0.625, 0.9292, 0.375, 0.9675, 0.625, 0.9675, 0.625, 0.9688, 0.375, 0.9688, 0.375, 0.2812, 0.625, 0.2812, 0.625, 0.3125, 0.375, 0.3125, 0.375, 0.3125, 0.625, 0.3125, 0.625, 0.3438, 0.375, 0.3438, 0.375, 0.3438, 0.625, 0.3438, 0.625, 0.375, 0.375, 0.375, 0.375, 0.375, 0.625, 0.375, 0.625, 0.4062, 0.375, 0.4062, 0.375, 0.4062, 0.625, 0.4062, 0.625, 0.4375, 0.375, 0.4375, 0.375, 0.4375, 0.625, 0.4375, 0.625, 0.4688, 0.375, 0.4688, 0.28, 0.5013, 0.25, 0.5013, 0.25, 0.5, 0.2812, 0.5, 0.25, 0.5013, 0.2188, 0.5013, 0.2188, 0.5, 0.25, 0.5, 0.2188, 0.5013, 0.1887, 0.5012, 0.1875, 0.5, 0.2188, 0.5, 0.8112, 0.5012, 0.7812, 0.5013, 0.7812, 0.5, 0.8125, 0.5, 0.7812, 0.5013, 0.75, 0.5013, 0.75, 0.5, 0.7812, 0.5, 0.75, 0.5013, 0.72, 0.5012, 0.7188, 0.5, 0.75, 0.5, 0.1887, 0.7487, 0.1958, 0.7487, 0.1958, 0.75, 0.1875, 0.75, 0.2188, 0.7488, 0.2188, 0.75, 0.2089, 0.75, 0.2089, 0.7487, 0.2188, 0.7488, 0.25, 0.7488, 0.25, 0.75, 0.2188, 0.75, 0.25, 0.7488, 0.28, 0.7487, 0.2812, 0.75, 0.25, 0.75, 0.72, 0.7487, 0.75, 0.7488, 0.75, 0.75, 0.7188, 0.75, 0.75, 0.7488, 0.7812, 0.7488, 0.7812, 0.75, 0.75, 0.75, 0.8112, 0.7487, 0.8125, 0.75, 0.8042, 0.75, 0.8042, 0.7488, 0.7911, 0.75, 0.7812, 0.75, 0.7812, 0.7488, 0.7911, 0.7487, 0.72, 0.5012, 0.72, 0.7487, 0.7188, 0.75, 0.7188, 0.5, 0.8112, 0.5671, 0.8112, 0.5012, 0.8125, 0.5, 0.8125, 0.5665, 0.1887, 0.5671, 0.1887, 0.7487, 0.1875, 0.75, 0.1875, 0.5665, 0.28, 0.7487, 0.28, 0.5013, 0.2812, 0.5, 0.2812, 0.75, 0.75, 0.5013, 0.7812, 0.5013, 0.2188, 0.5013, 0.25, 0.5013, 0.7812, 0.5013, 0.8112, 0.5012, 0.1887, 0.5012, 0.2188, 0.5013, 0.8112, 0.5671, 0.8112, 0.7487, 0.1887, 0.7487, 0.1887, 0.5671, 0.7911, 0.7487, 0.7812, 0.7488, 0.2188, 0.7488, 0.2089, 0.7487, 0.1958, 0.7487, 0.1887, 0.7487, 0.8112, 0.7487, 0.8042, 0.7488, 0.7812, 0.7488, 0.75, 0.7488, 0.25, 0.7488, 0.2188, 0.7488, 0.75, 0.7488, 0.72, 0.7487, 0.28, 0.7487, 0.25, 0.7488, 0.72, 0.7487, 0.72, 0.5012, 0.28, 0.5013, 0.28, 0.7487, 0.72, 0.5012, 0.75, 0.5013, 0.25, 0.5013, 0.28, 0.5013, 0.3113, 0.5012, 0.2825, 0.5012, 0.2812, 0.5, 0.3125, 0.5, 0.7175, 0.5012, 0.6887, 0.5012, 0.6875, 0.5, 0.7188, 0.5, 0.3113, 0.7487, 0.3125, 0.75, 0.3016, 0.75, 0.3016, 0.7487, 0.2825, 0.7487, 0.2885, 0.7487, 0.2885, 0.75, 0.2812, 0.75, 0.7175, 0.7487, 0.7188, 0.75, 0.7115, 0.75, 0.7115, 0.7487, 0.6875, 0.75, 0.6888, 0.7487, 0.6984, 0.7487, 0.6984, 0.75, 0.6887, 0.5012, 0.6888, 0.7487, 0.6875, 0.75, 0.6875, 0.5, 0.7175, 0.7487, 0.7175, 0.5012, 0.7188, 0.5, 0.7188, 0.75, 0.2825, 0.5012, 0.2825, 0.7487, 0.2812, 0.75, 0.2812, 0.5, 0.3113, 0.7487, 0.3113, 0.5012, 0.3125, 0.5, 0.3125, 0.75, 0.6562, 0.5013, 0.6263, 0.5012, 0.625, 0.5, 0.6562, 0.5, 0.3737, 0.7487, 0.3737, 0.5012, 0.375, 0.5, 0.375, 0.75, 0.6263, 0.5012, 0.6263, 0.7487, 0.625, 0.75, 0.625, 0.5, 0.3737, 0.7487, 0.375, 0.75, 0.3562, 0.75, 0.3562, 0.7487, 0.3737, 0.5012, 0.3438, 0.5013, 0.3438, 0.5, 0.375, 0.5, 0.3438, 0.5013, 0.3137, 0.5012, 0.3125, 0.5, 0.3438, 0.5, 0.6863, 0.5012, 0.6562, 0.5013, 0.6562, 0.5, 0.6875, 0.5, 0.3137, 0.7487, 0.3431, 0.7488, 0.3431, 0.75, 0.3125, 0.75, 0.625, 0.75, 0.6263, 0.7487, 0.6438, 0.7487, 0.6438, 0.75, 0.6569, 0.7487, 0.6863, 0.7487, 0.6875, 0.75, 0.6569, 0.75, 0.6863, 0.7487, 0.6863, 0.5012, 0.6875, 0.5, 0.6875, 0.75, 0.3137, 0.5012, 0.3137, 0.7487, 0.3125, 0.75, 0.3125, 0.5, 0.3737, 0.5012, 0.3737, 0.7487, 0.6263, 0.7487, 0.6263, 0.5012, 0.6263, 0.7487, 0.3737, 0.7487, 0.3562, 0.7487, 0.6438, 0.7487, 0.3431, 0.7488, 0.3137, 0.7487, 0.6863, 0.7487, 0.6569, 0.7487, 0.3137, 0.7487, 0.3137, 0.5012, 0.6863, 0.5012, 0.6863, 0.7487, 0.3137, 0.5012, 0.3438, 0.5013, 0.6562, 0.5013, 0.6863, 0.5012, 0.3438, 0.5013, 0.3737, 0.5012, 0.6263, 0.5012, 0.6562, 0.5013, 0.8112, 0.5012, 0.8112, 0.5671, 0.1887, 0.5671, 0.1887, 0.5012, 0.1887, 0.5012, 0.1887, 0.5671, 0.1875, 0.5665, 0.1875, 0.5, 0.8112, 0.7487, 0.8112, 0.5671, 0.8125, 0.5665, 0.8125, 0.75, 0.0, 0.0, 0.0, 0.0, 0.0, 0.0, 0.0, 0.0, 0.0, 0.0, 0.0, 0.0, 0.375, 0.0, 0.625, 0.0, 0.625, 0.1835, 0.375, 0.1835, 0.0, 0.0, 0.0, 0.0, 0.0, 0.0, 0.0, 0.0, 0.0, 0.0, 0.0, 0.0, 0.0, 0.0, 0.0, 0.0, 0.0, 0.0, 0.0, 0.0, 0.0, 0.0, 0.0, 0.0, 0.0, 0.0, 0.0, 0.0, 0.0, 0.0, 0.0, 0.0, 0.0, 0.0, 0.0, 0.0, 0.0, 0.0, 0.0, 0.0, 0.0, 0.0, 0.0, 0.0, 0.0, 0.0, 0.0, 0.0, 0.0, 0.0, 0.0, 0.0, 0.0, 0.0, 0.0, 0.0, 0.0, 0.0, 0.0, 0.0, 0.0, 0.0, 0.0, 0.0, 0.0, 0.0, 0.0, 0.0, 0.0, 0.0, 0.0, 0.0, 0.0, 0.0, 0.0, 0.0, 0.0, 0.0, 0.0, 0.0, 0.0, 0.0, 0.0, 0.0, 0.0, 0.0, 0.0, 0.0, 0.0, 0.0, 0.0, 0.0, 0.0, 0.0, 0.0, 0.0, 0.0, 0.0, 0.0, 0.0, 0.0, 0.0, 0.0, 0.0, 0.0, 0.0, 0.0, 0.0, 0.0, 0.0, 0.0, 0.0, 0.0, 0.0, 0.0, 0.0, 0.0, 0.0, 0.0, 0.0, 0.0, 0.0, 0.0, 0.0, 0.0, 0.0, 0.0, 0.0, 0.0, 0.0, 0.0, 0.0, 0.0, 0.0, 0.0, 0.0, 0.0, 0.0, 0.0, 0.0, 0.0, 0.0, 0.0, 0.0, 0.0, 0.0, 0.0, 0.0, 0.0, 0.0, 0.0, 0.0, 0.0, 0.0, 0.0, 0.0, 0.0, 0.0, 0.0, 0.0, 0.0, 0.0, 0.0, 0.0, 0.0, 0.0, 0.0, 0.0, 0.0, 0.0, 0.0, 0.0, 0.0, 0.0, 0.0, 0.0, 0.0, 0.0, 0.0, 0.0, 0.0, 0.0, 0.0, 0.0, 0.0, 0.0, 0.0, 0.0, 0.0, 0.0, 0.0, 0.0, 0.0, 0.0, 0.0, 0.0, 0.0, 0.0, 0.0, 0.0, 0.0, 0.0, 0.0, 0.0, 0.0, 0.0, 0.375, 0.9375, 0.625, 0.9375, 0.625, 0.9675, 0.375, 0.9675, 0.0, 0.0, 0.0, 0.0, 0.0, 0.0, 0.0, 0.0, 0.0, 0.0, 0.0, 0.0, 0.0, 0.0, 0.0, 0.0, 0.0, 0.0, 0.0, 0.0, 0.0, 0.0, 0.0, 0.0, 0.0, 0.0, 0.0, 0.0, 0.0, 0.0, 0.0, 0.0, 0.0, 0.0, 0.0, 0.0, 0.0, 0.0, 0.0, 0.0, 0.375, 0.0, 0.625, 0.0, 0.625, 0.25, 0.375, 0.25, 0.375, 0.25, 0.625, 0.25, 0.625, 0.5, 0.375, 0.5, 0.375, 0.5, 0.625, 0.5, 0.625, 0.75, 0.375, 0.75, 0.375, 0.75, 0.625, 0.75, 0.625, 1.0, 0.375, 1.0, 0.125, 0.5, 0.375, 0.5, 0.375, 0.75, 0.125, 0.75, 0.625, 0.5, 0.875, 0.5, 0.875, 0.75, 0.625, 0.75, 0.375, 0.1835, 0.625, 0.1835, 0.625, 0.25, 0.375, 0.25, 0.625, 0.4812, 0.625, 0.5, 0.375, 0.5, 0.375, 0.4812, 0.375, 0.5, 0.625, 0.5, 0.625, 0.75, 0.375, 0.75, 0.375, 0.9688, 0.625, 0.9688, 0.625, 1.0, 0.375, 1.0, 0.7175, 0.5012, 0.2825, 0.5012, 0.2885, 0.5012, 0.7115, 0.5012, 0.3113, 0.5012, 0.6887, 0.5012, 0.6984, 0.5012, 0.3016, 0.5012, 0.6888, 0.7487, 0.6887, 0.5012, 0.3113, 0.5012, 0.3113, 0.7487, 0.7175, 0.7487, 0.6888, 0.7487, 0.3113, 0.7487, 0.2825, 0.7487, 0.7175, 0.5012, 0.7175, 0.7487, 0.2825, 0.7487, 0.2825, 0.5012, 0.375, 0.75, 0.625, 0.75, 0.625, 0.7812, 0.375, 0.7812, 0.375, 0.7812, 0.625, 0.7812, 0.625, 0.8125, 0.375, 0.8125, 0.375, 0.8125, 0.625, 0.8125, 0.625, 0.8438, 0.375, 0.8438, 0.375, 0.8438, 0.625, 0.8438, 0.625, 0.875, 0.375, 0.875, 0.375, 0.875, 0.625, 0.875, 0.625, 0.9062, 0.375, 0.9062, 0.375, 0.9062, 0.625, 0.9062, 0.625, 0.9375, 0.375, 0.9375, 0.375, 0.9375, 0.625, 0.9375, 0.625, 0.9688, 0.375, 0.9688, 0.375, 0.25, 0.625, 0.25, 0.625, 0.2812, 0.375, 0.2812, 0.375, 0.2812, 0.625, 0.2812, 0.625, 0.2829, 0.375, 0.2829, 0.625, 0.3125, 0.375, 0.3125, 0.375, 0.2959, 0.625, 0.2959, 0.375, 0.3125, 0.625, 0.3125, 0.625, 0.3208, 0.375, 0.3208, 0.625, 0.3438, 0.375, 0.3438, 0.375, 0.3339, 0.625, 0.3339, 0.375, 0.3438, 0.625, 0.3438, 0.625, 0.375, 0.375, 0.375, 0.375, 0.375, 0.625, 0.375, 0.625, 0.4062, 0.375, 0.4062, 0.375, 0.4062, 0.625, 0.4062, 0.625, 0.4135, 0.375, 0.4135, 0.625, 0.4375, 0.375, 0.4375, 0.375, 0.4266, 0.625, 0.4266, 0.375, 0.4375, 0.625, 0.4375, 0.625, 0.4681, 0.375, 0.4681, 0.28, 0.5013, 0.25, 0.5013, 0.25, 0.5, 0.2812, 0.5, 0.25, 0.5013, 0.2188, 0.5013, 0.2188, 0.5, 0.25, 0.5, 0.1887, 0.5012, 0.1875, 0.5, 0.1958, 0.5, 0.1958, 0.5012, 0.2089, 0.5, 0.2188, 0.5, 0.2188, 0.5013, 0.2089, 0.5012, 0.8125, 0.5, 0.8112, 0.5012, 0.8042, 0.5012, 0.8042, 0.5, 0.7911, 0.5013, 0.7812, 0.5013, 0.7812, 0.5, 0.7911, 0.5, 0.7812, 0.5013, 0.75, 0.5013, 0.75, 0.5, 0.7812, 0.5, 0.75, 0.5013, 0.72, 0.5012, 0.7188, 0.5, 0.75, 0.5, 0.1887, 0.7487, 0.2188, 0.7488, 0.2188, 0.75, 0.1875, 0.75, 0.2188, 0.7488, 0.25, 0.7488, 0.25, 0.75, 0.2188, 0.75, 0.25, 0.7488, 0.28, 0.7487, 0.2812, 0.75, 0.25, 0.75, 0.72, 0.7487, 0.75, 0.7488, 0.75, 0.75, 0.7188, 0.75, 0.75, 0.7488, 0.7812, 0.7488, 0.7812, 0.75, 0.75, 0.75, 0.7812, 0.7488, 0.8112, 0.7487, 0.8125, 0.75, 0.7812, 0.75, 0.72, 0.5012, 0.72, 0.7487, 0.7188, 0.75, 0.7188, 0.5, 0.8112, 0.5671, 0.8112, 0.5012, 0.8125, 0.5, 0.8125, 0.5665, 0.1887, 0.5671, 0.1887, 0.7487, 0.1875, 0.75, 0.1875, 0.5665, 0.28, 0.7487, 0.28, 0.5013, 0.2812, 0.5, 0.2812, 0.75, 0.75, 0.5013, 0.7812, 0.5013, 0.2188, 0.5013, 0.25, 0.5013, 0.8112, 0.5012, 0.1887, 0.5012, 0.1958, 0.5012, 0.8042, 0.5012, 0.2188, 0.5013, 0.7812, 0.5013, 0.7911, 0.5013, 0.2089, 0.5012, 0.8112, 0.5671, 0.8112, 0.7487, 0.1887, 0.7487, 0.1887, 0.5671, 0.8112, 0.7487, 0.7812, 0.7488, 0.2188, 0.7488, 0.1887, 0.7487, 0.7812, 0.7488, 0.75, 0.7488, 0.25, 0.7488, 0.2188, 0.7488, 0.75, 0.7488, 0.72, 0.7487, 0.28, 0.7487, 0.25, 0.7488, 0.72, 0.7487, 0.72, 0.5012, 0.28, 0.5013, 0.28, 0.7487, 0.72, 0.5012, 0.75, 0.5013, 0.25, 0.5013, 0.28, 0.5013, 0.2885, 0.5012, 0.2825, 0.5012, 0.2812, 0.5, 0.2885, 0.5, 0.3113, 0.5012, 0.3016, 0.5012, 0.3016, 0.5, 0.3125, 0.5, 0.7188, 0.5, 0.7175, 0.5012, 0.7115, 0.5012, 0.7115, 0.5, 0.6984, 0.5012, 0.6887, 0.5012, 0.6875, 0.5, 0.6984, 0.5, 0.2825, 0.7487, 0.3113, 0.7487, 0.3125, 0.75, 0.2812, 0.75, 0.6888, 0.7487, 0.7175, 0.7487, 0.7188, 0.75, 0.6875, 0.75, 0.6887, 0.5012, 0.6888, 0.7487, 0.6875, 0.75, 0.6875, 0.5, 0.7175, 0.7487, 0.7175, 0.5012, 0.7188, 0.5, 0.7188, 0.75, 0.2825, 0.5012, 0.2825, 0.7487, 0.2812, 0.75, 0.2812, 0.5, 0.3113, 0.7487, 0.3113, 0.5012, 0.3125, 0.5, 0.3125, 0.75, 0.6263, 0.5012, 0.625, 0.5, 0.6438, 0.5, 0.6438, 0.5013, 0.3737, 0.7487, 0.3737, 0.5012, 0.375, 0.5, 0.375, 0.75, 0.6263, 0.5012, 0.6263, 0.7487, 0.625, 0.75, 0.625, 0.5, 0.3438, 0.7488, 0.3737, 0.7487, 0.375, 0.75, 0.3438, 0.75, 0.3562, 0.5, 0.375, 0.5, 0.3737, 0.5012, 0.3562, 0.5013, 0.3431, 0.5013, 0.3137, 0.5012, 0.3125, 0.5, 0.3431, 0.5, 0.6875, 0.5, 0.6863, 0.5012, 0.6569, 0.5013, 0.6569, 0.5, 0.3137, 0.7487, 0.3438, 0.7488, 0.3438, 0.75, 0.3125, 0.75, 0.6263, 0.7487, 0.6562, 0.7488, 0.6562, 0.75, 0.625, 0.75, 0.6562, 0.7488, 0.6863, 0.7487, 0.6875, 0.75, 0.6562, 0.75, 0.6863, 0.7487, 0.6863, 0.5012, 0.6875, 0.5, 0.6875, 0.75, 0.3137, 0.5012, 0.3137, 0.7487, 0.3125, 0.75, 0.3125, 0.5, 0.3737, 0.5012, 0.3737, 0.7487, 0.6263, 0.7487, 0.6263, 0.5012, 0.3737, 0.7487, 0.3438, 0.7488, 0.6562, 0.7488, 0.6263, 0.7487, 0.3438, 0.7488, 0.3137, 0.7487, 0.6863, 0.7487, 0.6562, 0.7488, 0.3137, 0.7487, 0.3137, 0.5012, 0.6863, 0.5012, 0.6863, 0.7487, 0.6569, 0.5013, 0.6863, 0.5012, 0.3137, 0.5012, 0.3431, 0.5013, 0.3562, 0.5013, 0.3737, 0.5012, 0.6263, 0.5012, 0.6438, 0.5013, 0.8112, 0.5012, 0.8112, 0.5671, 0.1887, 0.5671, 0.1887, 0.5012, 0.1887, 0.5012, 0.1887, 0.5671, 0.1875, 0.5665, 0.1875, 0.5, 0.8112, 0.7487, 0.8112, 0.5671, 0.8125, 0.5665, 0.8125, 0.75, 0.0, 0.0, 0.0, 0.0, 0.0, 0.0, 0.0, 0.0, 0.0, 0.0, 0.0, 0.0, 0.375, 0.0, 0.625, 0.0, 0.625, 0.1835, 0.375, 0.1835, 0.0, 0.0, 0.0, 0.0, 0.0, 0.0, 0.0, 0.0, 0.8738, 0.5652, 0.8738, 0.5013, 0.875, 0.5, 0.875, 0.5665, 0.155, 0.5013, 0.1262, 0.5013, 0.125, 0.5, 0.1562, 0.5, 0.8738, 0.5013, 0.845, 0.5013, 0.8438, 0.5, 0.875, 0.5, 0.1262, 0.5013, 0.1262, 0.5652, 0.125, 0.5665, 0.125, 0.5, 0.845, 0.5013, 0.845, 0.5652, 0.8438, 0.5665, 0.8438, 0.5, 0.155, 0.5652, 0.155, 0.5013, 0.1562, 0.5, 0.1562, 0.5665, 0.1262, 0.5652, 0.155, 0.5652, 0.1562, 0.5665, 0.125, 0.5665, 0.845, 0.5652, 0.8738, 0.5652, 0.875, 0.5665, 0.8438, 0.5665, 0.1262, 0.5013, 0.155, 0.5013, 0.845, 0.5013, 0.8738, 0.5013, 0.155, 0.5013, 0.155, 0.5652, 0.845, 0.5652, 0.845, 0.5013, 0.155, 0.5652, 0.1262, 0.5652, 0.8738, 0.5652, 0.845, 0.5652, 0.1262, 0.5652, 0.1262, 0.5013, 0.8738, 0.5013, 0.8738, 0.5652, 0.0, 0.0, 0.0, 0.0, 0.0, 0.0, 0.0, 0.0, 0.0, 0.0, 0.0, 0.0, 0.0, 0.0, 0.0, 0.0, 0.0, 0.0, 0.0, 0.0, 0.0, 0.0, 0.0, 0.0, 0.0, 0.0, 0.0, 0.0, 0.0, 0.0, 0.0, 0.0, 0.0, 0.0, 0.0, 0.0, 0.0, 0.0, 0.0, 0.0, 0.0, 0.0, 0.0, 0.0, 0.0, 0.0, 0.0, 0.0, 0.0, 0.0, 0.0, 0.0, 0.0, 0.0, 0.0, 0.0, 0.0, 0.0, 0.0, 0.0, 0.0, 0.0, 0.0, 0.0, 0.0, 0.0, 0.0, 0.0, 0.0, 0.0, 0.0, 0.0, 0.0, 0.0, 0.0, 0.0, 0.0, 0.0, 0.0, 0.0, 0.0, 0.0, 0.0, 0.0, 0.0, 0.0, 0.0, 0.0, 0.0, 0.0, 0.0, 0.0, 0.0, 0.0, 0.0, 0.0, 0.0, 0.0, 0.0, 0.0, 0.0, 0.0, 0.0, 0.0, 0.0, 0.0, 0.0, 0.0, 0.0, 0.0, 0.0, 0.0, 0.0, 0.0, 0.0, 0.0, 0.0, 0.0, 0.0, 0.0, 0.0, 0.0, 0.0, 0.0, 0.0, 0.0, 0.0, 0.0, 0.0, 0.0, 0.0, 0.0, 0.0, 0.0, 0.0, 0.0, 0.0, 0.0, 0.0, 0.0, 0.0, 0.0, 0.0, 0.0, 0.0, 0.0, 0.0, 0.0, 0.0, 0.0, 0.0, 0.0, 0.0, 0.0, 0.0, 0.0, 0.0, 0.0, 0.0, 0.0, 0.0, 0.0, 0.0, 0.0, 0.0, 0.0, 0.0, 0.0, 0.0, 0.0, 0.0, 0.0, 0.0, 0.0, 0.0, 0.0, 0.0, 0.0, 0.0, 0.0, 0.0, 0.0, 0.0, 0.0, 0.0, 0.0, 0.0, 0.0, 0.0, 0.0, 0.0, 0.0, 0.0, 0.0, 0.0, 0.0, 0.0, 0.0, 0.0, 0.0, 0.0, 0.0, 0.0, 0.0, 0.0, 0.0, 0.0, 0.0, 0.0, 0.0, 0.0, 0.0, 0.0, 0.0, 0.0, 0.0, 0.0, 0.0, 0.0, 0.0, 0.0, 0.0, 0.0, 0.0, 0.0, 0.0, 0.0, 0.0, 0.0, 0.0, 0.375, 0.0, 0.625, 0.0, 0.625, 0.25, 0.375, 0.25, 0.625, 0.5, 0.375, 0.5, 0.375, 0.4989, 0.625, 0.4989, 0.375, 0.4792, 0.625, 0.4792, 0.625, 0.4802, 0.375, 0.4802, 0.375, 0.5, 0.625, 0.5, 0.625, 0.75, 0.375, 0.75, 0.375, 0.9792, 0.625, 0.9792, 0.625, 1.0, 0.375, 1.0, 0.3741, 0.7491, 0.3551, 0.7491, 0.6449, 0.7491, 0.6259, 0.7491, 0.2276, 0.5008, 0.2284, 0.5008, 0.7716, 0.5008, 0.7724, 0.5008, 0.7787, 0.5006, 0.7917, 0.5001, 0.2083, 0.5001, 0.2213, 0.5006, 0.3741, 0.5009, 0.3741, 0.7491, 0.6259, 0.7491, 0.6259, 0.5009, 0.6667, 0.7492, 0.6466, 0.7493, 0.3534, 0.7493, 0.3333, 0.7492, 0.6867, 0.7492, 0.6667, 0.7492, 0.3333, 0.7492, 0.3133, 0.7493, 0.77, 0.7492, 0.7508, 0.7492, 0.2492, 0.7492, 0.23, 0.7492, 0.7716, 0.7492, 0.7716, 0.5008, 0.2284, 0.5008, 0.2284, 0.7492, 0.7917, 0.7499, 0.7716, 0.7492, 0.2284, 0.7492, 0.2083, 0.7499, 0.77, 0.5008, 0.77, 0.7492, 0.23, 0.7492, 0.23, 0.5008, 0.8117, 0.7492, 0.7917, 0.7499, 0.2083, 0.7499, 0.1883, 0.7492, 0.8117, 0.5008, 0.8117, 0.7492, 0.1883, 0.7492, 0.1883, 0.5008, 0.8203, 0.5008, 0.8325, 0.5008, 0.1675, 0.5008, 0.1797, 0.5008, 0.186, 0.5008, 0.1867, 0.5008, 0.8133, 0.5008, 0.814, 0.5008, 0.8111, 0.5008, 0.8117, 0.5008, 0.1883, 0.5008, 0.1889, 0.5008, 0.1952, 0.5006, 0.2083, 0.5001, 0.7917, 0.5001, 0.8048, 0.5006, 0.8742, 0.5008, 0.8742, 0.7492, 0.1258, 0.7492, 0.1258, 0.5008, 0.8735, 0.5008, 0.8742, 0.5008, 0.1258, 0.5008, 0.1265, 0.5008, 0.1328, 0.5006, 0.1458, 0.5001, 0.8542, 0.5001, 0.8672, 0.5006, 0.8133, 0.7492, 0.8133, 0.5008, 0.1867, 0.5008, 0.1867, 0.7492, 0.1652, 0.5008, 0.1659, 0.5008, 0.8341, 0.5008, 0.8348, 0.5008, 0.8411, 0.5006, 0.8542, 0.5001, 0.1458, 0.5001, 0.1589, 0.5006, 0.8341, 0.7492, 0.8341, 0.5008, 0.1659, 0.5008, 0.1659, 0.7492, 0.8325, 0.7492, 0.8133, 0.7492, 0.1867, 0.7492, 0.1675, 0.7492, 0.8542, 0.7499, 0.8341, 0.7492, 0.1659, 0.7492, 0.1458, 0.7499, 0.8742, 0.7492, 0.8542, 0.7499, 0.1458, 0.7499, 0.1258, 0.7492, 0.8325, 0.5008, 0.8325, 0.7492, 0.1675, 0.7492, 0.1675, 0.5008, 0.6868, 0.5008, 0.6867, 0.7492, 0.3133, 0.7493, 0.3133, 0.5008, 0.6861, 0.5008, 0.6868, 0.5008, 0.3133, 0.5008, 0.3139, 0.5008, 0.3203, 0.5008, 0.3333, 0.5008, 0.6667, 0.5008, 0.6797, 0.5008, 0.375, 0.75, 0.625, 0.75, 0.625, 0.7708, 0.375, 0.7708, 0.375, 0.7708, 0.625, 0.7708, 0.625, 0.7917, 0.375, 0.7917, 0.375, 0.7917, 0.625, 0.7917, 0.625, 0.8125, 0.375, 0.8125, 0.375, 0.8125, 0.625, 0.8125, 0.625, 0.8333, 0.375, 0.8333, 0.375, 0.8333, 0.625, 0.8333, 0.625, 0.8542, 0.375, 0.8542, 0.375, 0.8542, 0.625, 0.8542, 0.625, 0.875, 0.375, 0.875, 0.375, 0.875, 0.625, 0.875, 0.625, 0.8958, 0.375, 0.8958, 0.375, 0.8958, 0.625, 0.8958, 0.625, 0.9167, 0.375, 0.9167, 0.375, 0.9167, 0.625, 0.9167, 0.625, 0.9375, 0.375, 0.9375, 0.375, 0.9375, 0.625, 0.9375, 0.625, 0.9583, 0.375, 0.9583, 0.375, 0.9583, 0.625, 0.9583, 0.625, 0.9792, 0.375, 0.9792, 0.375, 0.25, 0.625, 0.25, 0.625, 0.2515, 0.375, 0.2515, 0.625, 0.2708, 0.375, 0.2708, 0.375, 0.2578, 0.625, 0.2578, 0.625, 0.2917, 0.375, 0.2917, 0.375, 0.2902, 0.625, 0.2902, 0.375, 0.2708, 0.625, 0.2708, 0.625, 0.2839, 0.375, 0.2839, 0.375, 0.2917, 0.625, 0.2917, 0.625, 0.3047, 0.375, 0.3047, 0.625, 0.3125, 0.375, 0.3125, 0.375, 0.311, 0.625, 0.311, 0.375, 0.3125, 0.625, 0.3125, 0.625, 0.3139, 0.375, 0.3139, 0.625, 0.3333, 0.375, 0.3333, 0.375, 0.3202, 0.625, 0.3202, 0.625, 0.3542, 0.375, 0.3542, 0.375, 0.3526, 0.625, 0.3526, 0.375, 0.3333, 0.625, 0.3333, 0.625, 0.3463, 0.375, 0.3463, 0.375, 0.3542, 0.625, 0.3542, 0.625, 0.3673, 0.375, 0.3673, 0.625, 0.375, 0.375, 0.375, 0.375, 0.3736, 0.625, 0.3736, 0.375, 0.375, 0.625, 0.375, 0.625, 0.3765, 0.375, 0.3765, 0.625, 0.3958, 0.375, 0.3958, 0.375, 0.3828, 0.625, 0.3828, 0.625, 0.4167, 0.375, 0.4167, 0.375, 0.4151, 0.625, 0.4151, 0.375, 0.3958, 0.625, 0.3958, 0.625, 0.4088, 0.375, 0.4088, 0.375, 0.4167, 0.625, 0.4167, 0.625, 0.4297, 0.375, 0.4297, 0.625, 0.4375, 0.375, 0.4375, 0.375, 0.436, 0.625, 0.436, 0.375, 0.4375, 0.625, 0.4375, 0.625, 0.4389, 0.375, 0.4389, 0.625, 0.4583, 0.375, 0.4583, 0.375, 0.4453, 0.625, 0.4453, 0.625, 0.4792, 0.375, 0.4792, 0.375, 0.4776, 0.625, 0.4776, 0.375, 0.4583, 0.625, 0.4583, 0.625, 0.4713, 0.375, 0.4713, 0.3542, 0.5, 0.3534, 0.5008, 0.3526, 0.5008, 0.3526, 0.5, 0.3463, 0.5008, 0.3333, 0.5008, 0.3333, 0.5, 0.3463, 0.5, 0.3139, 0.5008, 0.3133, 0.5008, 0.3125, 0.5, 0.3139, 0.5, 0.3333, 0.5, 0.3333, 0.5008, 0.3203, 0.5008, 0.3203, 0.5, 0.6868, 0.5008, 0.6861, 0.5008, 0.6861, 0.5, 0.6875, 0.5, 0.6667, 0.5008, 0.6667, 0.5, 0.6797, 0.5, 0.6797, 0.5008, 0.6466, 0.5008, 0.6458, 0.5, 0.6474, 0.5, 0.6474, 0.5008, 0.6537, 0.5, 0.6667, 0.5, 0.6667, 0.5008, 0.6537, 0.5008, 0.3133, 0.7493, 0.3333, 0.7492, 0.3333, 0.75, 0.3125, 0.75, 0.3333, 0.7492, 0.3534, 0.7493, 0.3542, 0.75, 0.3333, 0.75, 0.6466, 0.7493, 0.6667, 0.7492, 0.6667, 0.75, 0.6458, 0.75, 0.6667, 0.7492, 0.6867, 0.7492, 0.6875, 0.75, 0.6667, 0.75, 0.6466, 0.5008, 0.6466, 0.7493, 0.6458, 0.75, 0.6458, 0.5, 0.6867, 0.7492, 0.6868, 0.5008, 0.6875, 0.5, 0.6875, 0.75, 0.3133, 0.5008, 0.3133, 0.7493, 0.3125, 0.75, 0.3125, 0.5, 0.3534, 0.7493, 0.3534, 0.5008, 0.3542, 0.5, 0.3542, 0.75, 0.6466, 0.7493, 0.6466, 0.5008, 0.3534, 0.5008, 0.3534, 0.7493, 0.3526, 0.5008, 0.3534, 0.5008, 0.6466, 0.5008, 0.6474, 0.5008, 0.6537, 0.5008, 0.6667, 0.5008, 0.3333, 0.5008, 0.3463, 0.5008, 0.1258, 0.5008, 0.1258, 0.7492, 0.125, 0.75, 0.125, 0.5, 0.8742, 0.7492, 0.8742, 0.5008, 0.875, 0.5, 0.875, 0.75, 0.1265, 0.5008, 0.1258, 0.5008, 0.125, 0.5, 0.1265, 0.5, 0.1458, 0.5, 0.1458, 0.5001, 0.1328, 0.5006, 0.1328, 0.5, 0.8542, 0.7499, 0.8742, 0.7492, 0.875, 0.75, 0.8542, 0.75, 0.2917, 0.5, 0.2909, 0.5008, 0.2901, 0.5008, 0.2901, 0.5, 0.2838, 0.5006, 0.2708, 0.5001, 0.2708, 0.5, 0.2838, 0.5, 0.2515, 0.5008, 0.2508, 0.5008, 0.25, 0.5, 0.2515, 0.5, 0.2708, 0.5, 0.2708, 0.5001, 0.2578, 0.5006, 0.2578, 0.5, 0.2292, 0.5, 0.2284, 0.5008, 0.2276, 0.5008, 0.2276, 0.5, 0.2213, 0.5006, 0.2083, 0.5001, 0.2083, 0.5, 0.2213, 0.5, 0.1889, 0.5008, 0.1883, 0.5008, 0.1875, 0.5, 0.1889, 0.5, 0.2083, 0.5, 0.2083, 0.5001, 0.1952, 0.5006, 0.1952, 0.5, 0.1667, 0.5, 0.1659, 0.5008, 0.1652, 0.5008, 0.1652, 0.5, 0.1589, 0.5006, 0.1458, 0.5001, 0.1458, 0.5, 0.1589, 0.5, 0.8742, 0.5008, 0.8735, 0.5008, 0.8735, 0.5, 0.875, 0.5, 0.8542, 0.5001, 0.8542, 0.5, 0.8672, 0.5, 0.8672, 0.5006, 0.8341, 0.5008, 0.8333, 0.5, 0.8348, 0.5, 0.8348, 0.5008, 0.8411, 0.5, 0.8542, 0.5, 0.8542, 0.5001, 0.8411, 0.5006, 0.8117, 0.5008, 0.8111, 0.5008, 0.8111, 0.5, 0.8125, 0.5, 0.7917, 0.5001, 0.7917, 0.5, 0.8048, 0.5, 0.8048, 0.5006, 0.7716, 0.5008, 0.7708, 0.5, 0.7724, 0.5, 0.7724, 0.5008, 0.7787, 0.5, 0.7917, 0.5, 0.7917, 0.5001, 0.7787, 0.5006, 0.7492, 0.5008, 0.7485, 0.5008, 0.7485, 0.5, 0.75, 0.5, 0.7292, 0.5001, 0.7292, 0.5, 0.7422, 0.5, 0.7422, 0.5006, 0.7091, 0.5008, 0.7083, 0.5, 0.7099, 0.5, 0.7099, 0.5008, 0.7162, 0.5, 0.7292, 0.5, 0.7292, 0.5001, 0.7162, 0.5006, 0.1258, 0.7492, 0.1458, 0.7499, 0.1458, 0.75, 0.125, 0.75, 0.1458, 0.7499, 0.1659, 0.7492, 0.1667, 0.75, 0.1458, 0.75, 0.1883, 0.7492, 0.2083, 0.7499, 0.2083, 0.75, 0.1875, 0.75, 0.2083, 0.7499, 0.2284, 0.7492, 0.2292, 0.75, 0.2083, 0.75, 0.2508, 0.7492, 0.2708, 0.7499, 0.2708, 0.75, 0.25, 0.75, 0.2708, 0.7499, 0.2909, 0.7492, 0.2917, 0.75, 0.2708, 0.75, 0.7091, 0.7492, 0.7292, 0.7499, 0.7292, 0.75, 0.7083, 0.75, 0.7292, 0.7499, 0.7492, 0.7492, 0.75, 0.75, 0.7292, 0.75, 0.7716, 0.7492, 0.7917, 0.7499, 0.7917, 0.75, 0.7708, 0.75, 0.7917, 0.7499, 0.8117, 0.7492, 0.8125, 0.75, 0.7917, 0.75, 0.8341, 0.7492, 0.8542, 0.7499, 0.8542, 0.75, 0.8333, 0.75, 0.7091, 0.5008, 0.7091, 0.7492, 0.7083, 0.75, 0.7083, 0.5, 0.7492, 0.7492, 0.7492, 0.5008, 0.75, 0.5, 0.75, 0.75, 0.7716, 0.5008, 0.7716, 0.7492, 0.7708, 0.75, 0.7708, 0.5, 0.8117, 0.7492, 0.8117, 0.5008, 0.8125, 0.5, 0.8125, 0.75, 0.8341, 0.5008, 0.8341, 0.7492, 0.8333, 0.75, 0.8333, 0.5, 0.1659, 0.7492, 0.1659, 0.5008, 0.1667, 0.5, 0.1667, 0.75, 0.1883, 0.5008, 0.1883, 0.7492, 0.1875, 0.75, 0.1875, 0.5, 0.2284, 0.7492, 0.2284, 0.5008, 0.2292, 0.5, 0.2292, 0.75, 0.2508, 0.5008, 0.2508, 0.7492, 0.25, 0.75, 0.25, 0.5, 0.2909, 0.7492, 0.2909, 0.5008, 0.2917, 0.5, 0.2917, 0.75, 0.7485, 0.5008, 0.7492, 0.5008, 0.2508, 0.5008, 0.2515, 0.5008, 0.2578, 0.5006, 0.2708, 0.5001, 0.7292, 0.5001, 0.7422, 0.5006, 0.7492, 0.5008, 0.7492, 0.7492, 0.2508, 0.7492, 0.2508, 0.5008, 0.7492, 0.7492, 0.7292, 0.7499, 0.2708, 0.7499, 0.2508, 0.7492, 0.7292, 0.7499, 0.7091, 0.7492, 0.2909, 0.7492, 0.2708, 0.7499, 0.7091, 0.7492, 0.7091, 0.5008, 0.2909, 0.5008, 0.2909, 0.7492, 0.2901, 0.5008, 0.2909, 0.5008, 0.7091, 0.5008, 0.7099, 0.5008, 0.7162, 0.5006, 0.7292, 0.5001, 0.2708, 0.5001, 0.2838, 0.5006, 0.3047, 0.5008, 0.2925, 0.5008, 0.2917, 0.5, 0.3047, 0.5, 0.3125, 0.5, 0.3117, 0.5008, 0.311, 0.5008, 0.311, 0.5, 0.2423, 0.5008, 0.23, 0.5008, 0.2292, 0.5, 0.2423, 0.5, 0.25, 0.5, 0.2492, 0.5008, 0.2486, 0.5008, 0.2486, 0.5, 0.1797, 0.5008, 0.1675, 0.5008, 0.1667, 0.5, 0.1797, 0.5, 0.1875, 0.5, 0.1867, 0.5008, 0.186, 0.5008, 0.186, 0.5, 0.8133, 0.5008, 0.8125, 0.5, 0.814, 0.5, 0.814, 0.5008, 0.8325, 0.5008, 0.8203, 0.5008, 0.8203, 0.5, 0.8333, 0.5, 0.7508, 0.5008, 0.75, 0.5, 0.7514, 0.5, 0.7514, 0.5008, 0.77, 0.5008, 0.7577, 0.5008, 0.7577, 0.5, 0.7708, 0.5, 0.6883, 0.5008, 0.6875, 0.5, 0.689, 0.5, 0.689, 0.5008, 0.7075, 0.5008, 0.6953, 0.5008, 0.6953, 0.5, 0.7083, 0.5, 0.1675, 0.7492, 0.1867, 0.7492, 0.1875, 0.75, 0.1667, 0.75, 0.23, 0.7492, 0.2492, 0.7492, 0.25, 0.75, 0.2292, 0.75, 0.2925, 0.7492, 0.3117, 0.7492, 0.3125, 0.75, 0.2917, 0.75, 0.6883, 0.7492, 0.7075, 0.7492, 0.7083, 0.75, 0.6875, 0.75, 0.7508, 0.7492, 0.77, 0.7492, 0.7708, 0.75, 0.75, 0.75, 0.8133, 0.7492, 0.8325, 0.7492, 0.8333, 0.75, 0.8125, 0.75, 0.6883, 0.5008, 0.6883, 0.7492, 0.6875, 0.75, 0.6875, 0.5, 0.7075, 0.7492, 0.7075, 0.5008, 0.7083, 0.5, 0.7083, 0.75, 0.7508, 0.5008, 0.7508, 0.7492, 0.75, 0.75, 0.75, 0.5, 0.77, 0.7492, 0.77, 0.5008, 0.7708, 0.5, 0.7708, 0.75, 0.8133, 0.5008, 0.8133, 0.7492, 0.8125, 0.75, 0.8125, 0.5, 0.8325, 0.7492, 0.8325, 0.5008, 0.8333, 0.5, 0.8333, 0.75, 0.1675, 0.5008, 0.1675, 0.7492, 0.1667, 0.75, 0.1667, 0.5, 0.1867, 0.7492, 0.1867, 0.5008, 0.1875, 0.5, 0.1875, 0.75, 0.23, 0.5008, 0.23, 0.7492, 0.2292, 0.75, 0.2292, 0.5, 0.2492, 0.7492, 0.2492, 0.5008, 0.25, 0.5, 0.25, 0.75, 0.2925, 0.5008, 0.2925, 0.7492, 0.2917, 0.75, 0.2917, 0.5, 0.3117, 0.7492, 0.3117, 0.5008, 0.3125, 0.5, 0.3125, 0.75, 0.7508, 0.7492, 0.7508, 0.5008, 0.2492, 0.5008, 0.2492, 0.7492, 0.7577, 0.5008, 0.77, 0.5008, 0.23, 0.5008, 0.2423, 0.5008, 0.2486, 0.5008, 0.2492, 0.5008, 0.7508, 0.5008, 0.7514, 0.5008, 0.7075, 0.5008, 0.7075, 0.7492, 0.2925, 0.7492, 0.2925, 0.5008, 0.7075, 0.7492, 0.6883, 0.7492, 0.3117, 0.7492, 0.2925, 0.7492, 0.6883, 0.7492, 0.6883, 0.5008, 0.3117, 0.5008, 0.3117, 0.7492, 0.6953, 0.5008, 0.7075, 0.5008, 0.2925, 0.5008, 0.3047, 0.5008, 0.311, 0.5008, 0.3117, 0.5008, 0.6883, 0.5008, 0.689, 0.5008, 0.6449, 0.5009, 0.6448, 0.5009, 0.6448, 0.5, 0.6458, 0.5, 0.6261, 0.5009, 0.6259, 0.5009, 0.625, 0.5, 0.6261, 0.5, 0.3741, 0.7491, 0.3741, 0.5009, 0.375, 0.5, 0.375, 0.75, 0.6259, 0.5009, 0.6259, 0.7491, 0.625, 0.75, 0.625, 0.5, 0.3551, 0.7491, 0.3741, 0.7491, 0.375, 0.75, 0.3542, 0.75, 0.3551, 0.5009, 0.3542, 0.5, 0.3552, 0.5, 0.3552, 0.5009, 0.375, 0.5, 0.3741, 0.5009, 0.3739, 0.5009, 0.3739, 0.5, 0.6259, 0.7491, 0.6449, 0.7491, 0.6458, 0.75, 0.625, 0.75, 0.6449, 0.7491, 0.6449, 0.5009, 0.6458, 0.5, 0.6458, 0.75, 0.3551, 0.5009, 0.3551, 0.7491, 0.3542, 0.75, 0.3542, 0.5, 0.3551, 0.7491, 0.3551, 0.5009, 0.6449, 0.5009, 0.6449, 0.7491, 0.3741, 0.5009, 0.6259, 0.5009, 0.6261, 0.5009, 0.3739, 0.5009, 0.6448, 0.5009, 0.6449, 0.5009, 0.3551, 0.5009, 0.3552, 0.5009, 0.375, 0.0, 0.625, 0.0, 0.625, 0.25, 0.375, 0.25, 0.375, 0.475, 0.625, 0.475, 0.625, 0.5, 0.375, 0.5, 0.375, 0.5, 0.625, 0.5, 0.625, 0.75, 0.375, 0.75, 0.375, 0.975, 0.625, 0.975, 0.625, 1.0, 0.375, 1.0, 0.35, 0.5, 0.375, 0.5, 0.375, 0.75, 0.35, 0.75, 0.1257, 0.5007, 0.1493, 0.5007, 0.8507, 0.5007, 0.8743, 0.5007, 0.625, 0.5, 0.65, 0.5, 0.65, 0.75, 0.625, 0.75, 0.65, 0.5, 0.675, 0.5, 0.675, 0.75, 0.65, 0.75, 0.675, 0.5, 0.7, 0.5, 0.7, 0.75, 0.675, 0.75, 0.7, 0.5, 0.725, 0.5, 0.725, 0.75, 0.7, 0.75, 0.725, 0.5, 0.75, 0.5, 0.75, 0.75, 0.725, 0.75, 0.75, 0.5, 0.775, 0.5, 0.775, 0.75, 0.75, 0.75, 0.775, 0.5, 0.8, 0.5, 0.8, 0.75, 0.775, 0.75, 0.8, 0.5, 0.825, 0.5, 0.825, 0.75, 0.8, 0.75, 0.1257, 0.7493, 0.1257, 0.5007, 0.8743, 0.5007, 0.8743, 0.7493, 0.1493, 0.7493, 0.1257, 0.7493, 0.8743, 0.7493, 0.8507, 0.7493, 0.1493, 0.5007, 0.1493, 0.7493, 0.8507, 0.7493, 0.8507, 0.5007, 0.175, 0.5, 0.2, 0.5, 0.2, 0.75, 0.175, 0.75, 0.2, 0.5, 0.225, 0.5, 0.225, 0.75, 0.2, 0.75, 0.225, 0.5, 0.25, 0.5, 0.25, 0.75, 0.225, 0.75, 0.25, 0.5, 0.275, 0.5, 0.275, 0.75, 0.25, 0.75, 0.275, 0.5, 0.3, 0.5, 0.3, 0.75, 0.275, 0.75, 0.3, 0.5, 0.325, 0.5, 0.325, 0.75, 0.3, 0.75, 0.325, 0.5, 0.35, 0.5, 0.35, 0.75, 0.325, 0.75, 0.375, 0.75, 0.625, 0.75, 0.625, 0.775, 0.375, 0.775, 0.375, 0.775, 0.625, 0.775, 0.625, 0.8, 0.375, 0.8, 0.375, 0.8, 0.625, 0.8, 0.625, 0.825, 0.375, 0.825, 0.375, 0.825, 0.625, 0.825, 0.625, 0.85, 0.375, 0.85, 0.375, 0.85, 0.625, 0.85, 0.625, 0.875, 0.375, 0.875, 0.375, 0.875, 0.625, 0.875, 0.625, 0.9, 0.375, 0.9, 0.375, 0.9, 0.625, 0.9, 0.625, 0.925, 0.375, 0.925, 0.375, 0.925, 0.625, 0.925, 0.625, 0.95, 0.375, 0.95, 0.375, 0.95, 0.625, 0.95, 0.625, 0.975, 0.375, 0.975, 0.375, 0.25, 0.625, 0.25, 0.625, 0.275, 0.375, 0.275, 0.375, 0.275, 0.625, 0.275, 0.625, 0.3, 0.375, 0.3, 0.375, 0.3, 0.625, 0.3, 0.625, 0.325, 0.375, 0.325, 0.375, 0.325, 0.625, 0.325, 0.625, 0.35, 0.375, 0.35, 0.375, 0.35, 0.625, 0.35, 0.625, 0.375, 0.375, 0.375, 0.375, 0.375, 0.625, 0.375, 0.625, 0.4, 0.375, 0.4, 0.375, 0.4, 0.625, 0.4, 0.625, 0.425, 0.375, 0.425, 0.375, 0.425, 0.625, 0.425, 0.625, 0.45, 0.375, 0.45, 0.375, 0.45, 0.625, 0.45, 0.625, 0.475, 0.375, 0.475, 0.85, 0.5, 0.875, 0.5, 0.8743, 0.5007, 0.8507, 0.5007, 0.875, 0.5, 0.875, 0.75, 0.8743, 0.7493, 0.8743, 0.5007, 0.875, 0.75, 0.85, 0.75, 0.8507, 0.7493, 0.8743, 0.7493, 0.85, 0.75, 0.85, 0.5, 0.8507, 0.5007, 0.8507, 0.7493, 0.825, 0.5, 0.85, 0.5, 0.8493, 0.5007, 0.8257, 0.5007, 0.85, 0.5, 0.85, 0.75, 0.8493, 0.7493, 0.8493, 0.5007, 0.85, 0.75, 0.825, 0.75, 0.8257, 0.7493, 0.8493, 0.7493, 0.825, 0.75, 0.825, 0.5, 0.8257, 0.5007, 0.8257, 0.7493, 0.125, 0.5, 0.15, 0.5, 0.1493, 0.5007, 0.1257, 0.5007, 0.15, 0.5, 0.15, 0.75, 0.1493, 0.7493, 0.1493, 0.5007, 0.15, 0.75, 0.125, 0.75, 0.1257, 0.7493, 0.1493, 0.7493, 0.125, 0.75, 0.125, 0.5, 0.1257, 0.5007, 0.1257, 0.7493, 0.15, 0.5, 0.175, 0.5, 0.1743, 0.5007, 0.1507, 0.5007, 0.175, 0.5, 0.175, 0.75, 0.1743, 0.7493, 0.1743, 0.5007, 0.175, 0.75, 0.15, 0.75, 0.1507, 0.7493, 0.1743, 0.7493, 0.15, 0.75, 0.15, 0.5, 0.1507, 0.5007, 0.1507, 0.7493, 0.1743, 0.5007, 0.1743, 0.7493, 0.8257, 0.7493, 0.8257, 0.5007, 0.1743, 0.7493, 0.1507, 0.7493, 0.8493, 0.7493, 0.8257, 0.7493, 0.1507, 0.7493, 0.1507, 0.5007, 0.8493, 0.5007, 0.8493, 0.7493, 0.1507, 0.5007, 0.1743, 0.5007, 0.8257, 0.5007, 0.8493, 0.5007, 0.375, 0.0, 0.625, 0.0, 0.625, 0.25, 0.375, 0.25, 0.375, 0.25, 0.625, 0.25, 0.625, 0.5, 0.375, 0.5, 0.375, 0.5, 0.625, 0.5, 0.625, 0.75, 0.375, 0.75, 0.375, 0.75, 0.625, 0.75, 0.625, 1.0, 0.375, 1.0, 0.125, 0.5, 0.375, 0.5, 0.375, 0.75, 0.125, 0.75, 0.625, 0.5, 0.875, 0.5, 0.875, 0.75, 0.625, 0.75, 0.375, 0.0, 0.625, 0.0, 0.625, 0.25, 0.375, 0.25, 0.375, 0.25, 0.625, 0.25, 0.625, 0.5, 0.375, 0.5, 0.375, 0.5, 0.625, 0.5, 0.625, 0.75, 0.375, 0.75, 0.375, 0.75, 0.625, 0.75, 0.625, 1.0, 0.375, 1.0, 0.125, 0.5, 0.375, 0.5, 0.375, 0.75, 0.125, 0.75, 0.625, 0.5, 0.875, 0.5, 0.875, 0.75, 0.625, 0.75, 0.5013, 0.09054, 0.5001, 0.09054, 0.5001, 0.1065, 0.5938, 0.1065, 0.5938, 0.09054, 0.5439, 0.6595, 0.5938, 0.6595, 0.5938, 0.6435, 0.5001, 0.6435, 0.5001, 0.6595, 0.5001, 0.08996, 0.5001, 0.1065, 0.5938, 0.1065, 0.5938, 0.08996, 0.5001, 0.6435, 0.5001, 0.66, 0.5938, 0.66, 0.5938, 0.6435, 0.5938, 0.126, 0.5938, 0.1094, 0.5001, 0.1094, 0.5001, 0.126, 0.5001, 0.6406, 0.5938, 0.6406, 0.5938, 0.624, 0.5001, 0.624, 0.5001, 0.1267, 0.5938, 0.1267, 0.5938, 0.1094, 0.5001, 0.1094, 0.5938, 0.6233, 0.5001, 0.6233, 0.5001, 0.6406, 0.5938, 0.6406, 0.5938, 0.1343, 0.5938, 0.1171, 0.5001, 0.1171, 0.5001, 0.1343, 0.5001, 0.6329, 0.5938, 0.6329, 0.5938, 0.6157, 0.5001, 0.6157, 0.5001, 0.1343, 0.5938, 0.1343, 0.5938, 0.1171, 0.5001, 0.1171, 0.5938, 0.6157, 0.5001, 0.6157, 0.5001, 0.6329, 0.5938, 0.6329, 0.5938, 0.1123, 0.5938, 0.09507, 0.5001, 0.09507, 0.5001, 0.1123, 0.5001, 0.6549, 0.5938, 0.6549, 0.5938, 0.6377, 0.5001, 0.6377, 0.0, 0.0, 0.0, 0.0, 0.0, 0.0, 0.0, 0.0, 0.0, 0.0, 0.0, 0.0, 0.0, 0.0, 0.0, 0.0, 0.0, 0.0, 0.375, 1.0, 0.375, 0.75, 0.0, 0.0, 0.0, 0.0, 0.0, 0.0, 0.0, 0.0, 0.0, 0.0, 0.0, 0.0, 0.0, 0.0, 0.0, 0.0, 0.0, 0.0, 0.0, 0.0, 0.375, 1.0, 0.375, 0.75, 0.0, 0.0, 0.0, 0.0, 0.0, 0.0, 0.0, 0.0, 0.0, 0.0, 0.375, 0.75, 0.375, 0.75, 0.0, 0.0, 0.0, 0.0, 0.0, 0.0, 0.0, 0.0, 0.0, 0.0, 0.0, 0.0, 0.0, 0.0, 0.0, 0.0, 0.375, 1.0, 0.0, 0.0, 0.0, 0.0, 0.0, 0.0, 0.0, 0.0, 0.0, 0.0, 0.0, 0.0, 0.0, 0.0, 0.0, 0.0, 0.0, 0.0, 0.0, 0.0, 0.0, 0.0, 0.0, 0.0, 0.0, 0.0, 0.0, 0.0, 0.0, 0.0, 0.0, 0.0, 0.0, 0.0, 0.0, 0.0, 0.0, 0.0, 0.0, 0.0, 0.0, 0.0, 0.0, 0.0, 0.0, 0.0, 0.0, 0.0, 0.0, 0.0, 0.0, 0.0, 0.0, 0.0, 0.0, 0.0, 0.0, 0.0, 0.0, 0.0, 0.0, 0.0, 0.0, 0.0, 0.0, 0.0])
me_cube.update()

# ---- objects
ob_cube_004 = bpy.data.objects.new('Cube.004', me_cube)

# ---- transforms, parenting, visibility, modifiers, constraints
ob_cube_004.location = (-9.891, -1.055, 0.3341)
ob_cube_004.scale = (2.186, 4.744, 3.14)

# ---- collection membership
col_collection.objects.link(ob_cube_004)

# ---- scene / render settings (as saved in the file)
scene.frame_start = 1; scene.frame_end = 250; scene.frame_set(53)
scene.render.engine = 'BLENDER_EEVEE_NEXT'
scene.cycles.sampling_pattern = 'TABULATED_SOBOL'
scene.view_settings.view_transform = 'Filmic'
bpy.context.view_layer.update()

# ---- added for rendering (the .blend has no active camera and no usable light): camera, sun
cam_auto = bpy.data.cameras.new('AutoCamera')
cam_auto.lens = 50.0
cam_auto.sensor_width = 36.0
cam_auto.clip_end = 1000.0
ob_auto_camera = bpy.data.objects.new('AutoCamera', cam_auto)
scene.collection.objects.link(ob_auto_camera)
ob_auto_camera.location = (16.1017, -21.8003, 14.0799)
ob_auto_camera.rotation_euler = (1.09748, -7.21219e-08, 0.694738)
scene.camera = ob_auto_camera
light_auto_sun = bpy.data.lights.new('AutoSun', 'SUN')
light_auto_sun.energy = 3.0
light_auto_sun.angle = 0.0523599
ob_auto_sun = bpy.data.objects.new('AutoSun', light_auto_sun)
scene.collection.objects.link(ob_auto_sun)
ob_auto_sun.rotation_euler = (0.872665, 0.174533, 0.523599)
bpy.context.view_layer.update()
